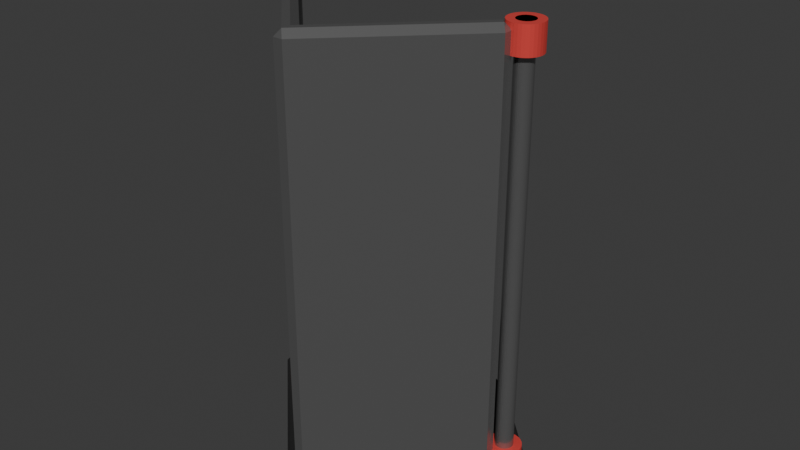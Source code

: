 # Source: potato_cutter_bottom.blend  (saved by Blender 4.1.24; exported with 4.5.12 LTS)
import bpy
from mathutils import Matrix  # noqa: F401  (used for matrix-valued properties, if any)

bpy.ops.wm.read_factory_settings(use_empty=True)
scene = bpy.context.scene
scene.name = 'Scene'

# ---- collections
col_gitter = bpy.data.collections.new('gitter'); scene.collection.children.link(col_gitter)
col_railing = bpy.data.collections.new('railing'); scene.collection.children.link(col_railing)
col_handle = bpy.data.collections.new('handle'); scene.collection.children.link(col_handle)
col_base = bpy.data.collections.new('base'); scene.collection.children.link(col_base)

# ---- materials (node trees are filled in below, after node groups)
mat_metal = bpy.data.materials.new('metal')
mat_metal.use_transparent_shadow = False
mat_red_plastic = bpy.data.materials.new('red plastic')
mat_red_plastic.use_transparent_shadow = False
mat_black_plastic = bpy.data.materials.new('black plastic')
mat_black_plastic.use_transparent_shadow = False

# ---- material node trees
mat_metal.use_nodes = True; mat_metal.node_tree.nodes.clear()
_N = mat_metal.node_tree.nodes; _L = mat_metal.node_tree.links
n0 = _N.new('ShaderNodeBsdfPrincipled'); n0.name = 'Principled BSDF'; n0.location = (10, 300)
n0.inputs[0].default_value = (0.3023, 0.3023, 0.3023, 1.0)
n0.inputs[1].default_value = 0.7636
n0.inputs[2].default_value = 0.2364
n1 = _N.new('ShaderNodeOutputMaterial'); n1.name = 'Material Output'; n1.location = (300, 300)
_L.new(n0.outputs[0], n1.inputs[0])
n1.is_active_output = True
mat_red_plastic.use_nodes = True; mat_red_plastic.node_tree.nodes.clear()
_N = mat_red_plastic.node_tree.nodes; _L = mat_red_plastic.node_tree.links
n0 = _N.new('ShaderNodeBsdfPrincipled'); n0.name = 'Principled BSDF'; n0.location = (10, 300)
n0.inputs[0].default_value = (0.8003, 0.08083, 0.07067, 1.0)
n0.inputs[1].default_value = 0.5591
n0.inputs[2].default_value = 0.8364
n1 = _N.new('ShaderNodeOutputMaterial'); n1.name = 'Material Output'; n1.location = (300, 300)
_L.new(n0.outputs[0], n1.inputs[0])
n1.is_active_output = True
mat_black_plastic.use_nodes = True; mat_black_plastic.node_tree.nodes.clear()
_N = mat_black_plastic.node_tree.nodes; _L = mat_black_plastic.node_tree.links
n0 = _N.new('ShaderNodeBsdfPrincipled'); n0.name = 'Principled BSDF'; n0.location = (10, 300)
n0.inputs[0].default_value = (0.02562, 0.02562, 0.02562, 1.0)
n0.inputs[1].default_value = 0.3682
n0.inputs[2].default_value = 0.6091
n1 = _N.new('ShaderNodeOutputMaterial'); n1.name = 'Material Output'; n1.location = (300, 300)
_L.new(n0.outputs[0], n1.inputs[0])
n1.is_active_output = True

# ---- world
world_world = bpy.data.worlds.new('World'); scene.world = world_world
world_world.use_nodes = True; world_world.node_tree.nodes.clear()
_N = world_world.node_tree.nodes; _L = world_world.node_tree.links
n0 = _N.new('ShaderNodeOutputWorld'); n0.name = 'World Output'; n0.location = (300, 300)
n1 = _N.new('ShaderNodeBackground'); n1.name = 'Background'; n1.location = (10, 300)
n1.inputs[0].default_value = (0.05088, 0.05088, 0.05088, 1.0)
_L.new(n1.outputs[0], n0.inputs[0])
n0.is_active_output = True
world_world.color = (0.05088, 0.05088, 0.05088)
world_world.use_sun_shadow = False
world_world.sun_shadow_jitter_overblur = 0.0

# ---- meshes
me_cube_014 = bpy.data.meshes.new('Cube.014')
me_cube_014.from_pydata([(-0.075, -0.075, -0.1628), (-0.075, -0.075, 0.1628), (-0.075, 0.06215, -0.1628), (-0.075, 0.06215, 0.1628), (0.06168, -0.075, -0.1628), (0.06168, -0.075, 0.1628), (-0.075, -0.06, -0.1628), (-0.075, -0.06, 0.1628), (0.06168, -0.06, -0.1628), (0.06168, -0.06, 0.1628), (-0.06, 0.06215, -0.1628), (-0.06, 0.06215, 0.1628), (-0.06, -0.075, -0.1628), (-0.06, -0.075, 0.1628), (-0.06, -0.06, 0.1628), (-0.06, -0.06, -0.1628)], [], [(6, 7, 3, 2), (8, 9, 5, 4), (12, 13, 1, 0), (15, 8, 4, 12), (14, 7, 1, 13), (11, 3, 7, 14), (15, 10, 11, 14), (0, 1, 7, 6), (2, 10, 15, 6), (15, 14, 9, 8), (9, 14, 13, 5), (6, 15, 12, 0), (4, 5, 13, 12), (2, 3, 11, 10)])
_uv = me_cube_014.uv_layers.new(name='UVMap')
_uv.uv.foreach_set('vector', [0.375, 0.025, 0.625, 0.025, 0.625, 0.25, 0.375, 0.25, 0.375, 0.725, 0.625, 0.725, 0.625, 0.75, 0.375, 0.75, 0.375, 0.975, 0.625, 0.975, 0.625, 1.0, 0.375, 1.0, 0.15, 0.725, 0.375, 0.725, 0.375, 0.75, 0.15, 0.75, 0.85, 0.725, 0.875, 0.725, 0.875, 0.75, 0.85, 0.75, 0.85, 0.5, 0.875, 0.5, 0.875, 0.725, 0.85, 0.725, 0.15, 0.725, 0.15, 0.5, 0.625, 0.275, 0.85, 0.725, 0.375, 0.0, 0.625, 0.0, 0.625, 0.025, 0.375, 0.025, 0.125, 0.5, 0.15, 0.5, 0.15, 0.725, 0.125, 0.725, 0.15, 0.725, 0.85, 0.725, 0.625, 0.725, 0.375, 0.725, 0.625, 0.725, 0.85, 0.725, 0.85, 0.75, 0.625, 0.75, 0.125, 0.725, 0.15, 0.725, 0.15, 0.75, 0.125, 0.75, 0.375, 0.75, 0.625, 0.75, 0.625, 0.975, 0.375, 0.975, 0.375, 0.25, 0.625, 0.25, 0.625, 0.275, 0.375, 0.275])
me_cube_014.materials.append(mat_metal)
me_cube_014.update()
me_cylinder_012 = bpy.data.meshes.new('Cylinder.012')
me_cylinder_012.from_pydata([(0.0, 1.0, -1.0), (0.0, 1.0, 1.0), (0.1951, 0.9808, -1.0), (0.1951, 0.9808, 1.0), (0.3827, 0.9239, -1.0), (0.3827, 0.9239, 1.0), (0.5556, 0.8315, -1.0), (0.5556, 0.8315, 1.0), (0.7071, 0.7071, -1.0), (0.7071, 0.7071, 1.0), (0.8315, 0.5556, -1.0), (0.8315, 0.5556, 1.0), (0.9239, 0.3827, -1.0), (0.9239, 0.3827, 1.0), (0.9808, 0.1951, -1.0), (0.9808, 0.1951, 1.0), (1.0, 0.0, -1.0), (1.0, 0.0, 1.0), (0.9808, -0.1951, -1.0), (0.9808, -0.1951, 1.0), (0.9239, -0.3827, -1.0), (0.9239, -0.3827, 1.0), (0.8315, -0.5556, -1.0), (0.8315, -0.5556, 1.0), (0.7071, -0.7071, -1.0), (0.7071, -0.7071, 1.0), (0.5556, -0.8315, -1.0), (0.5556, -0.8315, 1.0), (0.3827, -0.9239, -1.0), (0.3827, -0.9239, 1.0), (0.1951, -0.9808, -1.0), (0.1951, -0.9808, 1.0), (0.0, -1.0, -1.0), (0.0, -1.0, 1.0), (-0.1951, -0.9808, -1.0), (-0.1951, -0.9808, 1.0), (-0.3827, -0.9239, -1.0), (-0.3827, -0.9239, 1.0), (-0.5556, -0.8315, -1.0), (-0.5556, -0.8315, 1.0), (-0.7071, -0.7071, -1.0), (-0.7071, -0.7071, 1.0), (-0.8315, -0.5556, -1.0), (-0.8315, -0.5556, 1.0), (-0.9239, -0.3827, -1.0), (-0.9239, -0.3827, 1.0), (-0.9808, -0.1951, -1.0), (-0.9808, -0.1951, 1.0), (-1.0, 0.0, -1.0), (-1.0, 0.0, 1.0), (-0.9808, 0.1951, -1.0), (-0.9808, 0.1951, 1.0), (-0.9239, 0.3827, -1.0), (-0.9239, 0.3827, 1.0), (-0.8315, 0.5556, -1.0), (-0.8315, 0.5556, 1.0), (-0.7071, 0.7071, -1.0), (-0.7071, 0.7071, 1.0), (-0.5556, 0.8315, -1.0), (-0.5556, 0.8315, 1.0), (-0.3827, 0.9239, -1.0), (-0.3827, 0.9239, 1.0), (-0.1951, 0.9808, -1.0), (-0.1951, 0.9808, 1.0)], [], [(0, 1, 3, 2), (2, 3, 5, 4), (4, 5, 7, 6), (6, 7, 9, 8), (8, 9, 11, 10), (10, 11, 13, 12), (12, 13, 15, 14), (14, 15, 17, 16), (16, 17, 19, 18), (18, 19, 21, 20), (20, 21, 23, 22), (22, 23, 25, 24), (24, 25, 27, 26), (26, 27, 29, 28), (28, 29, 31, 30), (30, 31, 33, 32), (32, 33, 35, 34), (34, 35, 37, 36), (36, 37, 39, 38), (38, 39, 41, 40), (40, 41, 43, 42), (42, 43, 45, 44), (44, 45, 47, 46), (46, 47, 49, 48), (48, 49, 51, 50), (50, 51, 53, 52), (52, 53, 55, 54), (54, 55, 57, 56), (56, 57, 59, 58), (58, 59, 61, 60), (3, 1, 63, 61, 59, 57, 55, 53, 51, 49, 47, 45, 43, 41, 39, 37, 35, 33, 31, 29, 27, 25, 23, 21, 19, 17, 15, 13, 11, 9, 7, 5), (60, 61, 63, 62), (62, 63, 1, 0), (0, 2, 4, 6, 8, 10, 12, 14, 16, 18, 20, 22, 24, 26, 28, 30, 32, 34, 36, 38, 40, 42, 44, 46, 48, 50, 52, 54, 56, 58, 60, 62)])
_uv = me_cylinder_012.uv_layers.new(name='UVMap')
_uv.uv.foreach_set('vector', [1.0, 0.5, 1.0, 1.0, 0.9688, 1.0, 0.9688, 0.5, 0.9688, 0.5, 0.9688, 1.0, 0.9375, 1.0, 0.9375, 0.5, 0.9375, 0.5, 0.9375, 1.0, 0.9062, 1.0, 0.9062, 0.5, 0.9062, 0.5, 0.9062, 1.0, 0.875, 1.0, 0.875, 0.5, 0.875, 0.5, 0.875, 1.0, 0.8438, 1.0, 0.8438, 0.5, 0.8438, 0.5, 0.8438, 1.0, 0.8125, 1.0, 0.8125, 0.5, 0.8125, 0.5, 0.8125, 1.0, 0.7812, 1.0, 0.7812, 0.5, 0.7812, 0.5, 0.7812, 1.0, 0.75, 1.0, 0.75, 0.5, 0.75, 0.5, 0.75, 1.0, 0.7188, 1.0, 0.7188, 0.5, 0.7188, 0.5, 0.7188, 1.0, 0.6875, 1.0, 0.6875, 0.5, 0.6875, 0.5, 0.6875, 1.0, 0.6562, 1.0, 0.6562, 0.5, 0.6562, 0.5, 0.6562, 1.0, 0.625, 1.0, 0.625, 0.5, 0.625, 0.5, 0.625, 1.0, 0.5938, 1.0, 0.5938, 0.5, 0.5938, 0.5, 0.5938, 1.0, 0.5625, 1.0, 0.5625, 0.5, 0.5625, 0.5, 0.5625, 1.0, 0.5312, 1.0, 0.5312, 0.5, 0.5312, 0.5, 0.5312, 1.0, 0.5, 1.0, 0.5, 0.5, 0.5, 0.5, 0.5, 1.0, 0.4688, 1.0, 0.4688, 0.5, 0.4688, 0.5, 0.4688, 1.0, 0.4375, 1.0, 0.4375, 0.5, 0.4375, 0.5, 0.4375, 1.0, 0.4062, 1.0, 0.4062, 0.5, 0.4062, 0.5, 0.4062, 1.0, 0.375, 1.0, 0.375, 0.5, 0.375, 0.5, 0.375, 1.0, 0.3438, 1.0, 0.3438, 0.5, 0.3438, 0.5, 0.3438, 1.0, 0.3125, 1.0, 0.3125, 0.5, 0.3125, 0.5, 0.3125, 1.0, 0.2812, 1.0, 0.2812, 0.5, 0.2812, 0.5, 0.2812, 1.0, 0.25, 1.0, 0.25, 0.5, 0.25, 0.5, 0.25, 1.0, 0.2188, 1.0, 0.2188, 0.5, 0.2188, 0.5, 0.2188, 1.0, 0.1875, 1.0, 0.1875, 0.5, 0.1875, 0.5, 0.1875, 1.0, 0.1562, 1.0, 0.1562, 0.5, 0.1562, 0.5, 0.1562, 1.0, 0.125, 1.0, 0.125, 0.5, 0.125, 0.5, 0.125, 1.0, 0.09375, 1.0, 0.09375, 0.5, 0.09375, 0.5, 0.09375, 1.0, 0.0625, 1.0, 0.0625, 0.5, 0.2968, 0.4854, 0.25, 0.49, 0.2032, 0.4854, 0.1582, 0.4717, 0.1167, 0.4496, 0.08029, 0.4197, 0.05045, 0.3833, 0.02827, 0.3418, 0.01461, 0.2968, 0.01, 0.25, 0.01461, 0.2032, 0.02827, 0.1582, 0.05045, 0.1167, 0.08029, 0.08029, 0.1167, 0.05045, 0.1582, 0.02827, 0.2032, 0.01461, 0.25, 0.01, 0.2968, 0.01461, 0.3418, 0.02827, 0.3833, 0.05045, 0.4197, 0.08029, 0.4496, 0.1167, 0.4717, 0.1582, 0.4854, 0.2032, 0.49, 0.25, 0.4854, 0.2968, 0.4717, 0.3418, 0.4496, 0.3833, 0.4197, 0.4197, 0.3833, 0.4496, 0.3418, 0.4717, 0.0625, 0.5, 0.0625, 1.0, 0.03125, 1.0, 0.03125, 0.5, 0.03125, 0.5, 0.03125, 1.0, 0.0, 1.0, 0.0, 0.5, 0.75, 0.49, 0.7968, 0.4854, 0.8418, 0.4717, 0.8833, 0.4496, 0.9197, 0.4197, 0.9496, 0.3833, 0.9717, 0.3418, 0.9854, 0.2968, 0.99, 0.25, 0.9854, 0.2032, 0.9717, 0.1582, 0.9496, 0.1167, 0.9197, 0.08029, 0.8833, 0.05045, 0.8418, 0.02827, 0.7968, 0.01461, 0.75, 0.01, 0.7032, 0.01461, 0.6582, 0.02827, 0.6167, 0.05045, 0.5803, 0.08029, 0.5504, 0.1167, 0.5283, 0.1582, 0.5146, 0.2032, 0.51, 0.25, 0.5146, 0.2968, 0.5283, 0.3418, 0.5504, 0.3833, 0.5803, 0.4197, 0.6167, 0.4496, 0.6582, 0.4717, 0.7032, 0.4854])
me_cylinder_012.materials.append(mat_red_plastic)
me_cylinder_012.update()
me_cylinder_008 = bpy.data.meshes.new('Cylinder.008')
me_cylinder_008.from_pydata([(0.0, 0.006599, -0.1628), (0.0, 0.006599, 0.1628), (0.001287, 0.006472, -0.1628), (0.001287, 0.006472, 0.1628), (0.002525, 0.006097, -0.1628), (0.002525, 0.006097, 0.1628), (0.003666, 0.005487, -0.1628), (0.003666, 0.005487, 0.1628), (0.004666, 0.004666, -0.1628), (0.004666, 0.004666, 0.1628), (0.005487, 0.003666, -0.1628), (0.005487, 0.003666, 0.1628), (0.006097, 0.002525, -0.1628), (0.006097, 0.002525, 0.1628), (0.006472, 0.001287, -0.1628), (0.006472, 0.001287, 0.1628), (0.006599, 0.0, -0.1628), (0.006599, 0.0, 0.1628), (0.006472, -0.001287, -0.1628), (0.006472, -0.001287, 0.1628), (0.006097, -0.002525, -0.1628), (0.006097, -0.002525, 0.1628), (0.005487, -0.003666, -0.1628), (0.005487, -0.003666, 0.1628), (0.004666, -0.004666, -0.1628), (0.004666, -0.004666, 0.1628), (0.003666, -0.005487, -0.1628), (0.003666, -0.005487, 0.1628), (0.002525, -0.006097, -0.1628), (0.002525, -0.006097, 0.1628), (0.001287, -0.006472, -0.1628), (0.001287, -0.006472, 0.1628), (0.0, -0.006599, -0.1628), (0.0, -0.006599, 0.1628), (-0.001287, -0.006472, -0.1628), (-0.001287, -0.006472, 0.1628), (-0.002525, -0.006097, -0.1628), (-0.002525, -0.006097, 0.1628), (-0.003666, -0.005487, -0.1628), (-0.003666, -0.005487, 0.1628), (-0.004666, -0.004666, -0.1628), (-0.004666, -0.004666, 0.1628), (-0.005487, -0.003666, -0.1628), (-0.005487, -0.003666, 0.1628), (-0.006097, -0.002525, -0.1628), (-0.006097, -0.002525, 0.1628), (-0.006472, -0.001287, -0.1628), (-0.006472, -0.001287, 0.1628), (-0.006599, 0.0, -0.1628), (-0.006599, 0.0, 0.1628), (-0.006472, 0.001287, -0.1628), (-0.006472, 0.001287, 0.1628), (-0.006097, 0.002525, -0.1628), (-0.006097, 0.002525, 0.1628), (-0.005487, 0.003666, -0.1628), (-0.005487, 0.003666, 0.1628), (-0.004666, 0.004666, -0.1628), (-0.004666, 0.004666, 0.1628), (-0.003666, 0.005487, -0.1628), (-0.003666, 0.005487, 0.1628), (-0.002525, 0.006097, -0.1628), (-0.002525, 0.006097, 0.1628), (-0.001287, 0.006472, -0.1628), (-0.001287, 0.006472, 0.1628)], [], [(0, 1, 3, 2), (2, 3, 5, 4), (4, 5, 7, 6), (6, 7, 9, 8), (8, 9, 11, 10), (10, 11, 13, 12), (12, 13, 15, 14), (14, 15, 17, 16), (16, 17, 19, 18), (18, 19, 21, 20), (20, 21, 23, 22), (22, 23, 25, 24), (24, 25, 27, 26), (26, 27, 29, 28), (28, 29, 31, 30), (30, 31, 33, 32), (32, 33, 35, 34), (34, 35, 37, 36), (36, 37, 39, 38), (38, 39, 41, 40), (40, 41, 43, 42), (42, 43, 45, 44), (44, 45, 47, 46), (46, 47, 49, 48), (48, 49, 51, 50), (50, 51, 53, 52), (52, 53, 55, 54), (54, 55, 57, 56), (56, 57, 59, 58), (58, 59, 61, 60), (3, 1, 63, 61, 59, 57, 55, 53, 51, 49, 47, 45, 43, 41, 39, 37, 35, 33, 31, 29, 27, 25, 23, 21, 19, 17, 15, 13, 11, 9, 7, 5), (60, 61, 63, 62), (62, 63, 1, 0), (0, 2, 4, 6, 8, 10, 12, 14, 16, 18, 20, 22, 24, 26, 28, 30, 32, 34, 36, 38, 40, 42, 44, 46, 48, 50, 52, 54, 56, 58, 60, 62)])
_uv = me_cylinder_008.uv_layers.new(name='UVMap')
_uv.uv.foreach_set('vector', [1.0, 0.5, 1.0, 1.0, 0.9688, 1.0, 0.9688, 0.5, 0.9688, 0.5, 0.9688, 1.0, 0.9375, 1.0, 0.9375, 0.5, 0.9375, 0.5, 0.9375, 1.0, 0.9062, 1.0, 0.9062, 0.5, 0.9062, 0.5, 0.9062, 1.0, 0.875, 1.0, 0.875, 0.5, 0.875, 0.5, 0.875, 1.0, 0.8438, 1.0, 0.8438, 0.5, 0.8438, 0.5, 0.8438, 1.0, 0.8125, 1.0, 0.8125, 0.5, 0.8125, 0.5, 0.8125, 1.0, 0.7812, 1.0, 0.7812, 0.5, 0.7812, 0.5, 0.7812, 1.0, 0.75, 1.0, 0.75, 0.5, 0.75, 0.5, 0.75, 1.0, 0.7188, 1.0, 0.7188, 0.5, 0.7188, 0.5, 0.7188, 1.0, 0.6875, 1.0, 0.6875, 0.5, 0.6875, 0.5, 0.6875, 1.0, 0.6562, 1.0, 0.6562, 0.5, 0.6562, 0.5, 0.6562, 1.0, 0.625, 1.0, 0.625, 0.5, 0.625, 0.5, 0.625, 1.0, 0.5938, 1.0, 0.5938, 0.5, 0.5938, 0.5, 0.5938, 1.0, 0.5625, 1.0, 0.5625, 0.5, 0.5625, 0.5, 0.5625, 1.0, 0.5312, 1.0, 0.5312, 0.5, 0.5312, 0.5, 0.5312, 1.0, 0.5, 1.0, 0.5, 0.5, 0.5, 0.5, 0.5, 1.0, 0.4688, 1.0, 0.4688, 0.5, 0.4688, 0.5, 0.4688, 1.0, 0.4375, 1.0, 0.4375, 0.5, 0.4375, 0.5, 0.4375, 1.0, 0.4062, 1.0, 0.4062, 0.5, 0.4062, 0.5, 0.4062, 1.0, 0.375, 1.0, 0.375, 0.5, 0.375, 0.5, 0.375, 1.0, 0.3438, 1.0, 0.3438, 0.5, 0.3438, 0.5, 0.3438, 1.0, 0.3125, 1.0, 0.3125, 0.5, 0.3125, 0.5, 0.3125, 1.0, 0.2812, 1.0, 0.2812, 0.5, 0.2812, 0.5, 0.2812, 1.0, 0.25, 1.0, 0.25, 0.5, 0.25, 0.5, 0.25, 1.0, 0.2188, 1.0, 0.2188, 0.5, 0.2188, 0.5, 0.2188, 1.0, 0.1875, 1.0, 0.1875, 0.5, 0.1875, 0.5, 0.1875, 1.0, 0.1562, 1.0, 0.1562, 0.5, 0.1562, 0.5, 0.1562, 1.0, 0.125, 1.0, 0.125, 0.5, 0.125, 0.5, 0.125, 1.0, 0.09375, 1.0, 0.09375, 0.5, 0.09375, 0.5, 0.09375, 1.0, 0.0625, 1.0, 0.0625, 0.5, 0.2968, 0.4854, 0.25, 0.49, 0.2032, 0.4854, 0.1582, 0.4717, 0.1167, 0.4496, 0.08029, 0.4197, 0.05045, 0.3833, 0.02827, 0.3418, 0.01461, 0.2968, 0.01, 0.25, 0.01461, 0.2032, 0.02827, 0.1582, 0.05045, 0.1167, 0.08029, 0.08029, 0.1167, 0.05045, 0.1582, 0.02827, 0.2032, 0.01461, 0.25, 0.01, 0.2968, 0.01461, 0.3418, 0.02827, 0.3833, 0.05045, 0.4197, 0.08029, 0.4496, 0.1167, 0.4717, 0.1582, 0.4854, 0.2032, 0.49, 0.25, 0.4854, 0.2968, 0.4717, 0.3418, 0.4496, 0.3833, 0.4197, 0.4197, 0.3833, 0.4496, 0.3418, 0.4717, 0.0625, 0.5, 0.0625, 1.0, 0.03125, 1.0, 0.03125, 0.5, 0.03125, 0.5, 0.03125, 1.0, 0.0, 1.0, 0.0, 0.5, 0.75, 0.49, 0.7968, 0.4854, 0.8418, 0.4717, 0.8833, 0.4496, 0.9197, 0.4197, 0.9496, 0.3833, 0.9717, 0.3418, 0.9854, 0.2968, 0.99, 0.25, 0.9854, 0.2032, 0.9717, 0.1582, 0.9496, 0.1167, 0.9197, 0.08029, 0.8833, 0.05045, 0.8418, 0.02827, 0.7968, 0.01461, 0.75, 0.01, 0.7032, 0.01461, 0.6582, 0.02827, 0.6167, 0.05045, 0.5803, 0.08029, 0.5504, 0.1167, 0.5283, 0.1582, 0.5146, 0.2032, 0.51, 0.25, 0.5146, 0.2968, 0.5283, 0.3418, 0.5504, 0.3833, 0.5803, 0.4197, 0.6167, 0.4496, 0.6582, 0.4717, 0.7032, 0.4854])
me_cylinder_008.materials.append(mat_metal)
me_cylinder_008.materials.append(mat_black_plastic)
me_cylinder_008.materials.append(mat_red_plastic)
me_cylinder_008.update()
me_cylinder_011 = bpy.data.meshes.new('Cylinder.011')
me_cylinder_011.from_pydata([(0.0, 0.006599, -0.1628), (0.0, 0.006599, 0.1628), (0.001287, 0.006472, -0.1628), (0.001287, 0.006472, 0.1628), (0.002525, 0.006097, -0.1628), (0.002525, 0.006097, 0.1628), (0.003666, 0.005487, -0.1628), (0.003666, 0.005487, 0.1628), (0.004666, 0.004666, -0.1628), (0.004666, 0.004666, 0.1628), (0.005487, 0.003666, -0.1628), (0.005487, 0.003666, 0.1628), (0.006097, 0.002525, -0.1628), (0.006097, 0.002525, 0.1628), (0.006472, 0.001287, -0.1628), (0.006472, 0.001287, 0.1628), (0.006599, 0.0, -0.1628), (0.006599, 0.0, 0.1628), (0.006472, -0.001287, -0.1628), (0.006472, -0.001287, 0.1628), (0.006097, -0.002525, -0.1628), (0.006097, -0.002525, 0.1628), (0.005487, -0.003666, -0.1628), (0.005487, -0.003666, 0.1628), (0.004666, -0.004666, -0.1628), (0.004666, -0.004666, 0.1628), (0.003666, -0.005487, -0.1628), (0.003666, -0.005487, 0.1628), (0.002525, -0.006097, -0.1628), (0.002525, -0.006097, 0.1628), (0.001287, -0.006472, -0.1628), (0.001287, -0.006472, 0.1628), (0.0, -0.006599, -0.1628), (0.0, -0.006599, 0.1628), (-0.001287, -0.006472, -0.1628), (-0.001287, -0.006472, 0.1628), (-0.002525, -0.006097, -0.1628), (-0.002525, -0.006097, 0.1628), (-0.003666, -0.005487, -0.1628), (-0.003666, -0.005487, 0.1628), (-0.004666, -0.004666, -0.1628), (-0.004666, -0.004666, 0.1628), (-0.005487, -0.003666, -0.1628), (-0.005487, -0.003666, 0.1628), (-0.006097, -0.002525, -0.1628), (-0.006097, -0.002525, 0.1628), (-0.006472, -0.001287, -0.1628), (-0.006472, -0.001287, 0.1628), (-0.006599, 0.0, -0.1628), (-0.006599, 0.0, 0.1628), (-0.006472, 0.001287, -0.1628), (-0.006472, 0.001287, 0.1628), (-0.006097, 0.002525, -0.1628), (-0.006097, 0.002525, 0.1628), (-0.005487, 0.003666, -0.1628), (-0.005487, 0.003666, 0.1628), (-0.004666, 0.004666, -0.1628), (-0.004666, 0.004666, 0.1628), (-0.003666, 0.005487, -0.1628), (-0.003666, 0.005487, 0.1628), (-0.002525, 0.006097, -0.1628), (-0.002525, 0.006097, 0.1628), (-0.001287, 0.006472, -0.1628), (-0.001287, 0.006472, 0.1628)], [], [(0, 1, 3, 2), (2, 3, 5, 4), (4, 5, 7, 6), (6, 7, 9, 8), (8, 9, 11, 10), (10, 11, 13, 12), (12, 13, 15, 14), (14, 15, 17, 16), (16, 17, 19, 18), (18, 19, 21, 20), (20, 21, 23, 22), (22, 23, 25, 24), (24, 25, 27, 26), (26, 27, 29, 28), (28, 29, 31, 30), (30, 31, 33, 32), (32, 33, 35, 34), (34, 35, 37, 36), (36, 37, 39, 38), (38, 39, 41, 40), (40, 41, 43, 42), (42, 43, 45, 44), (44, 45, 47, 46), (46, 47, 49, 48), (48, 49, 51, 50), (50, 51, 53, 52), (52, 53, 55, 54), (54, 55, 57, 56), (56, 57, 59, 58), (58, 59, 61, 60), (3, 1, 63, 61, 59, 57, 55, 53, 51, 49, 47, 45, 43, 41, 39, 37, 35, 33, 31, 29, 27, 25, 23, 21, 19, 17, 15, 13, 11, 9, 7, 5), (60, 61, 63, 62), (62, 63, 1, 0), (0, 2, 4, 6, 8, 10, 12, 14, 16, 18, 20, 22, 24, 26, 28, 30, 32, 34, 36, 38, 40, 42, 44, 46, 48, 50, 52, 54, 56, 58, 60, 62)])
_uv = me_cylinder_011.uv_layers.new(name='UVMap')
_uv.uv.foreach_set('vector', [1.0, 0.5, 1.0, 1.0, 0.9688, 1.0, 0.9688, 0.5, 0.9688, 0.5, 0.9688, 1.0, 0.9375, 1.0, 0.9375, 0.5, 0.9375, 0.5, 0.9375, 1.0, 0.9062, 1.0, 0.9062, 0.5, 0.9062, 0.5, 0.9062, 1.0, 0.875, 1.0, 0.875, 0.5, 0.875, 0.5, 0.875, 1.0, 0.8438, 1.0, 0.8438, 0.5, 0.8438, 0.5, 0.8438, 1.0, 0.8125, 1.0, 0.8125, 0.5, 0.8125, 0.5, 0.8125, 1.0, 0.7812, 1.0, 0.7812, 0.5, 0.7812, 0.5, 0.7812, 1.0, 0.75, 1.0, 0.75, 0.5, 0.75, 0.5, 0.75, 1.0, 0.7188, 1.0, 0.7188, 0.5, 0.7188, 0.5, 0.7188, 1.0, 0.6875, 1.0, 0.6875, 0.5, 0.6875, 0.5, 0.6875, 1.0, 0.6562, 1.0, 0.6562, 0.5, 0.6562, 0.5, 0.6562, 1.0, 0.625, 1.0, 0.625, 0.5, 0.625, 0.5, 0.625, 1.0, 0.5938, 1.0, 0.5938, 0.5, 0.5938, 0.5, 0.5938, 1.0, 0.5625, 1.0, 0.5625, 0.5, 0.5625, 0.5, 0.5625, 1.0, 0.5312, 1.0, 0.5312, 0.5, 0.5312, 0.5, 0.5312, 1.0, 0.5, 1.0, 0.5, 0.5, 0.5, 0.5, 0.5, 1.0, 0.4688, 1.0, 0.4688, 0.5, 0.4688, 0.5, 0.4688, 1.0, 0.4375, 1.0, 0.4375, 0.5, 0.4375, 0.5, 0.4375, 1.0, 0.4062, 1.0, 0.4062, 0.5, 0.4062, 0.5, 0.4062, 1.0, 0.375, 1.0, 0.375, 0.5, 0.375, 0.5, 0.375, 1.0, 0.3438, 1.0, 0.3438, 0.5, 0.3438, 0.5, 0.3438, 1.0, 0.3125, 1.0, 0.3125, 0.5, 0.3125, 0.5, 0.3125, 1.0, 0.2812, 1.0, 0.2812, 0.5, 0.2812, 0.5, 0.2812, 1.0, 0.25, 1.0, 0.25, 0.5, 0.25, 0.5, 0.25, 1.0, 0.2188, 1.0, 0.2188, 0.5, 0.2188, 0.5, 0.2188, 1.0, 0.1875, 1.0, 0.1875, 0.5, 0.1875, 0.5, 0.1875, 1.0, 0.1562, 1.0, 0.1562, 0.5, 0.1562, 0.5, 0.1562, 1.0, 0.125, 1.0, 0.125, 0.5, 0.125, 0.5, 0.125, 1.0, 0.09375, 1.0, 0.09375, 0.5, 0.09375, 0.5, 0.09375, 1.0, 0.0625, 1.0, 0.0625, 0.5, 0.2968, 0.4854, 0.25, 0.49, 0.2032, 0.4854, 0.1582, 0.4717, 0.1167, 0.4496, 0.08029, 0.4197, 0.05045, 0.3833, 0.02827, 0.3418, 0.01461, 0.2968, 0.01, 0.25, 0.01461, 0.2032, 0.02827, 0.1582, 0.05045, 0.1167, 0.08029, 0.08029, 0.1167, 0.05045, 0.1582, 0.02827, 0.2032, 0.01461, 0.25, 0.01, 0.2968, 0.01461, 0.3418, 0.02827, 0.3833, 0.05045, 0.4197, 0.08029, 0.4496, 0.1167, 0.4717, 0.1582, 0.4854, 0.2032, 0.49, 0.25, 0.4854, 0.2968, 0.4717, 0.3418, 0.4496, 0.3833, 0.4197, 0.4197, 0.3833, 0.4496, 0.3418, 0.4717, 0.0625, 0.5, 0.0625, 1.0, 0.03125, 1.0, 0.03125, 0.5, 0.03125, 0.5, 0.03125, 1.0, 0.0, 1.0, 0.0, 0.5, 0.75, 0.49, 0.7968, 0.4854, 0.8418, 0.4717, 0.8833, 0.4496, 0.9197, 0.4197, 0.9496, 0.3833, 0.9717, 0.3418, 0.9854, 0.2968, 0.99, 0.25, 0.9854, 0.2032, 0.9717, 0.1582, 0.9496, 0.1167, 0.9197, 0.08029, 0.8833, 0.05045, 0.8418, 0.02827, 0.7968, 0.01461, 0.75, 0.01, 0.7032, 0.01461, 0.6582, 0.02827, 0.6167, 0.05045, 0.5803, 0.08029, 0.5504, 0.1167, 0.5283, 0.1582, 0.5146, 0.2032, 0.51, 0.25, 0.5146, 0.2968, 0.5283, 0.3418, 0.5504, 0.3833, 0.5803, 0.4197, 0.6167, 0.4496, 0.6582, 0.4717, 0.7032, 0.4854])
me_cylinder_011.materials.append(mat_metal)
me_cylinder_011.update()
me_cylinder_013 = bpy.data.meshes.new('Cylinder.013')
me_cylinder_013.from_pydata([(0.0, 1.0, -1.0), (0.0, 1.0, 1.0), (0.1951, 0.9808, -1.0), (0.1951, 0.9808, 1.0), (0.3827, 0.9239, -1.0), (0.3827, 0.9239, 1.0), (0.5556, 0.8315, -1.0), (0.5556, 0.8315, 1.0), (0.7071, 0.7071, -1.0), (0.7071, 0.7071, 1.0), (0.8315, 0.5556, -1.0), (0.8315, 0.5556, 1.0), (0.9239, 0.3827, -1.0), (0.9239, 0.3827, 1.0), (0.9808, 0.1951, -1.0), (0.9808, 0.1951, 1.0), (1.0, 0.0, -1.0), (1.0, 0.0, 1.0), (0.9808, -0.1951, -1.0), (0.9808, -0.1951, 1.0), (0.9239, -0.3827, -1.0), (0.9239, -0.3827, 1.0), (0.8315, -0.5556, -1.0), (0.8315, -0.5556, 1.0), (0.7071, -0.7071, -1.0), (0.7071, -0.7071, 1.0), (0.5556, -0.8315, -1.0), (0.5556, -0.8315, 1.0), (0.3827, -0.9239, -1.0), (0.3827, -0.9239, 1.0), (0.1951, -0.9808, -1.0), (0.1951, -0.9808, 1.0), (0.0, -1.0, -1.0), (0.0, -1.0, 1.0), (-0.1951, -0.9808, -1.0), (-0.1951, -0.9808, 1.0), (-0.3827, -0.9239, -1.0), (-0.3827, -0.9239, 1.0), (-0.5556, -0.8315, -1.0), (-0.5556, -0.8315, 1.0), (-0.7071, -0.7071, -1.0), (-0.7071, -0.7071, 1.0), (-0.8315, -0.5556, -1.0), (-0.8315, -0.5556, 1.0), (-0.9239, -0.3827, -1.0), (-0.9239, -0.3827, 1.0), (-0.9808, -0.1951, -1.0), (-0.9808, -0.1951, 1.0), (-1.0, 0.0, -1.0), (-1.0, 0.0, 1.0), (-0.9808, 0.1951, -1.0), (-0.9808, 0.1951, 1.0), (-0.9239, 0.3827, -1.0), (-0.9239, 0.3827, 1.0), (-0.8315, 0.5556, -1.0), (-0.8315, 0.5556, 1.0), (-0.7071, 0.7071, -1.0), (-0.7071, 0.7071, 1.0), (-0.5556, 0.8315, -1.0), (-0.5556, 0.8315, 1.0), (-0.3827, 0.9239, -1.0), (-0.3827, 0.9239, 1.0), (-0.1951, 0.9808, -1.0), (-0.1951, 0.9808, 1.0)], [], [(0, 1, 3, 2), (2, 3, 5, 4), (4, 5, 7, 6), (6, 7, 9, 8), (8, 9, 11, 10), (10, 11, 13, 12), (12, 13, 15, 14), (14, 15, 17, 16), (16, 17, 19, 18), (18, 19, 21, 20), (20, 21, 23, 22), (22, 23, 25, 24), (24, 25, 27, 26), (26, 27, 29, 28), (28, 29, 31, 30), (30, 31, 33, 32), (32, 33, 35, 34), (34, 35, 37, 36), (36, 37, 39, 38), (38, 39, 41, 40), (40, 41, 43, 42), (42, 43, 45, 44), (44, 45, 47, 46), (46, 47, 49, 48), (48, 49, 51, 50), (50, 51, 53, 52), (52, 53, 55, 54), (54, 55, 57, 56), (56, 57, 59, 58), (58, 59, 61, 60), (3, 1, 63, 61, 59, 57, 55, 53, 51, 49, 47, 45, 43, 41, 39, 37, 35, 33, 31, 29, 27, 25, 23, 21, 19, 17, 15, 13, 11, 9, 7, 5), (60, 61, 63, 62), (62, 63, 1, 0), (0, 2, 4, 6, 8, 10, 12, 14, 16, 18, 20, 22, 24, 26, 28, 30, 32, 34, 36, 38, 40, 42, 44, 46, 48, 50, 52, 54, 56, 58, 60, 62)])
_uv = me_cylinder_013.uv_layers.new(name='UVMap')
_uv.uv.foreach_set('vector', [1.0, 0.5, 1.0, 1.0, 0.9688, 1.0, 0.9688, 0.5, 0.9688, 0.5, 0.9688, 1.0, 0.9375, 1.0, 0.9375, 0.5, 0.9375, 0.5, 0.9375, 1.0, 0.9062, 1.0, 0.9062, 0.5, 0.9062, 0.5, 0.9062, 1.0, 0.875, 1.0, 0.875, 0.5, 0.875, 0.5, 0.875, 1.0, 0.8438, 1.0, 0.8438, 0.5, 0.8438, 0.5, 0.8438, 1.0, 0.8125, 1.0, 0.8125, 0.5, 0.8125, 0.5, 0.8125, 1.0, 0.7812, 1.0, 0.7812, 0.5, 0.7812, 0.5, 0.7812, 1.0, 0.75, 1.0, 0.75, 0.5, 0.75, 0.5, 0.75, 1.0, 0.7188, 1.0, 0.7188, 0.5, 0.7188, 0.5, 0.7188, 1.0, 0.6875, 1.0, 0.6875, 0.5, 0.6875, 0.5, 0.6875, 1.0, 0.6562, 1.0, 0.6562, 0.5, 0.6562, 0.5, 0.6562, 1.0, 0.625, 1.0, 0.625, 0.5, 0.625, 0.5, 0.625, 1.0, 0.5938, 1.0, 0.5938, 0.5, 0.5938, 0.5, 0.5938, 1.0, 0.5625, 1.0, 0.5625, 0.5, 0.5625, 0.5, 0.5625, 1.0, 0.5312, 1.0, 0.5312, 0.5, 0.5312, 0.5, 0.5312, 1.0, 0.5, 1.0, 0.5, 0.5, 0.5, 0.5, 0.5, 1.0, 0.4688, 1.0, 0.4688, 0.5, 0.4688, 0.5, 0.4688, 1.0, 0.4375, 1.0, 0.4375, 0.5, 0.4375, 0.5, 0.4375, 1.0, 0.4062, 1.0, 0.4062, 0.5, 0.4062, 0.5, 0.4062, 1.0, 0.375, 1.0, 0.375, 0.5, 0.375, 0.5, 0.375, 1.0, 0.3438, 1.0, 0.3438, 0.5, 0.3438, 0.5, 0.3438, 1.0, 0.3125, 1.0, 0.3125, 0.5, 0.3125, 0.5, 0.3125, 1.0, 0.2812, 1.0, 0.2812, 0.5, 0.2812, 0.5, 0.2812, 1.0, 0.25, 1.0, 0.25, 0.5, 0.25, 0.5, 0.25, 1.0, 0.2188, 1.0, 0.2188, 0.5, 0.2188, 0.5, 0.2188, 1.0, 0.1875, 1.0, 0.1875, 0.5, 0.1875, 0.5, 0.1875, 1.0, 0.1562, 1.0, 0.1562, 0.5, 0.1562, 0.5, 0.1562, 1.0, 0.125, 1.0, 0.125, 0.5, 0.125, 0.5, 0.125, 1.0, 0.09375, 1.0, 0.09375, 0.5, 0.09375, 0.5, 0.09375, 1.0, 0.0625, 1.0, 0.0625, 0.5, 0.2968, 0.4854, 0.25, 0.49, 0.2032, 0.4854, 0.1582, 0.4717, 0.1167, 0.4496, 0.08029, 0.4197, 0.05045, 0.3833, 0.02827, 0.3418, 0.01461, 0.2968, 0.01, 0.25, 0.01461, 0.2032, 0.02827, 0.1582, 0.05045, 0.1167, 0.08029, 0.08029, 0.1167, 0.05045, 0.1582, 0.02827, 0.2032, 0.01461, 0.25, 0.01, 0.2968, 0.01461, 0.3418, 0.02827, 0.3833, 0.05045, 0.4197, 0.08029, 0.4496, 0.1167, 0.4717, 0.1582, 0.4854, 0.2032, 0.49, 0.25, 0.4854, 0.2968, 0.4717, 0.3418, 0.4496, 0.3833, 0.4197, 0.4197, 0.3833, 0.4496, 0.3418, 0.4717, 0.0625, 0.5, 0.0625, 1.0, 0.03125, 1.0, 0.03125, 0.5, 0.03125, 0.5, 0.03125, 1.0, 0.0, 1.0, 0.0, 0.5, 0.75, 0.49, 0.7968, 0.4854, 0.8418, 0.4717, 0.8833, 0.4496, 0.9197, 0.4197, 0.9496, 0.3833, 0.9717, 0.3418, 0.9854, 0.2968, 0.99, 0.25, 0.9854, 0.2032, 0.9717, 0.1582, 0.9496, 0.1167, 0.9197, 0.08029, 0.8833, 0.05045, 0.8418, 0.02827, 0.7968, 0.01461, 0.75, 0.01, 0.7032, 0.01461, 0.6582, 0.02827, 0.6167, 0.05045, 0.5803, 0.08029, 0.5504, 0.1167, 0.5283, 0.1582, 0.5146, 0.2032, 0.51, 0.25, 0.5146, 0.2968, 0.5283, 0.3418, 0.5504, 0.3833, 0.5803, 0.4197, 0.6167, 0.4496, 0.6582, 0.4717, 0.7032, 0.4854])
me_cylinder_013.materials.append(mat_red_plastic)
me_cylinder_013.update()
me_cylinder_014 = bpy.data.meshes.new('Cylinder.014')
me_cylinder_014.from_pydata([(0.0, 1.0, -1.0), (0.0, 1.0, 1.0), (0.1951, 0.9808, -1.0), (0.1951, 0.9808, 1.0), (0.3827, 0.9239, -1.0), (0.3827, 0.9239, 1.0), (0.5556, 0.8315, -1.0), (0.5556, 0.8315, 1.0), (0.7071, 0.7071, -1.0), (0.7071, 0.7071, 1.0), (0.8315, 0.5556, -1.0), (0.8315, 0.5556, 1.0), (0.9239, 0.3827, -1.0), (0.9239, 0.3827, 1.0), (0.9808, 0.1951, -1.0), (0.9808, 0.1951, 1.0), (1.0, 0.0, -1.0), (1.0, 0.0, 1.0), (0.9808, -0.1951, -1.0), (0.9808, -0.1951, 1.0), (0.9239, -0.3827, -1.0), (0.9239, -0.3827, 1.0), (0.8315, -0.5556, -1.0), (0.8315, -0.5556, 1.0), (0.7071, -0.7071, -1.0), (0.7071, -0.7071, 1.0), (0.5556, -0.8315, -1.0), (0.5556, -0.8315, 1.0), (0.3827, -0.9239, -1.0), (0.3827, -0.9239, 1.0), (0.1951, -0.9808, -1.0), (0.1951, -0.9808, 1.0), (0.0, -1.0, -1.0), (0.0, -1.0, 1.0), (-0.1951, -0.9808, -1.0), (-0.1951, -0.9808, 1.0), (-0.3827, -0.9239, -1.0), (-0.3827, -0.9239, 1.0), (-0.5556, -0.8315, -1.0), (-0.5556, -0.8315, 1.0), (-0.7071, -0.7071, -1.0), (-0.7071, -0.7071, 1.0), (-0.8315, -0.5556, -1.0), (-0.8315, -0.5556, 1.0), (-0.9239, -0.3827, -1.0), (-0.9239, -0.3827, 1.0), (-0.9808, -0.1951, -1.0), (-0.9808, -0.1951, 1.0), (-1.0, 0.0, -1.0), (-1.0, 0.0, 1.0), (-0.9808, 0.1951, -1.0), (-0.9808, 0.1951, 1.0), (-0.9239, 0.3827, -1.0), (-0.9239, 0.3827, 1.0), (-0.8315, 0.5556, -1.0), (-0.8315, 0.5556, 1.0), (-0.7071, 0.7071, -1.0), (-0.7071, 0.7071, 1.0), (-0.5556, 0.8315, -1.0), (-0.5556, 0.8315, 1.0), (-0.3827, 0.9239, -1.0), (-0.3827, 0.9239, 1.0), (-0.1951, 0.9808, -1.0), (-0.1951, 0.9808, 1.0)], [], [(0, 1, 3, 2), (2, 3, 5, 4), (4, 5, 7, 6), (6, 7, 9, 8), (8, 9, 11, 10), (10, 11, 13, 12), (12, 13, 15, 14), (14, 15, 17, 16), (16, 17, 19, 18), (18, 19, 21, 20), (20, 21, 23, 22), (22, 23, 25, 24), (24, 25, 27, 26), (26, 27, 29, 28), (28, 29, 31, 30), (30, 31, 33, 32), (32, 33, 35, 34), (34, 35, 37, 36), (36, 37, 39, 38), (38, 39, 41, 40), (40, 41, 43, 42), (42, 43, 45, 44), (44, 45, 47, 46), (46, 47, 49, 48), (48, 49, 51, 50), (50, 51, 53, 52), (52, 53, 55, 54), (54, 55, 57, 56), (56, 57, 59, 58), (58, 59, 61, 60), (3, 1, 63, 61, 59, 57, 55, 53, 51, 49, 47, 45, 43, 41, 39, 37, 35, 33, 31, 29, 27, 25, 23, 21, 19, 17, 15, 13, 11, 9, 7, 5), (60, 61, 63, 62), (62, 63, 1, 0), (0, 2, 4, 6, 8, 10, 12, 14, 16, 18, 20, 22, 24, 26, 28, 30, 32, 34, 36, 38, 40, 42, 44, 46, 48, 50, 52, 54, 56, 58, 60, 62)])
_uv = me_cylinder_014.uv_layers.new(name='UVMap')
_uv.uv.foreach_set('vector', [1.0, 0.5, 1.0, 1.0, 0.9688, 1.0, 0.9688, 0.5, 0.9688, 0.5, 0.9688, 1.0, 0.9375, 1.0, 0.9375, 0.5, 0.9375, 0.5, 0.9375, 1.0, 0.9062, 1.0, 0.9062, 0.5, 0.9062, 0.5, 0.9062, 1.0, 0.875, 1.0, 0.875, 0.5, 0.875, 0.5, 0.875, 1.0, 0.8438, 1.0, 0.8438, 0.5, 0.8438, 0.5, 0.8438, 1.0, 0.8125, 1.0, 0.8125, 0.5, 0.8125, 0.5, 0.8125, 1.0, 0.7812, 1.0, 0.7812, 0.5, 0.7812, 0.5, 0.7812, 1.0, 0.75, 1.0, 0.75, 0.5, 0.75, 0.5, 0.75, 1.0, 0.7188, 1.0, 0.7188, 0.5, 0.7188, 0.5, 0.7188, 1.0, 0.6875, 1.0, 0.6875, 0.5, 0.6875, 0.5, 0.6875, 1.0, 0.6562, 1.0, 0.6562, 0.5, 0.6562, 0.5, 0.6562, 1.0, 0.625, 1.0, 0.625, 0.5, 0.625, 0.5, 0.625, 1.0, 0.5938, 1.0, 0.5938, 0.5, 0.5938, 0.5, 0.5938, 1.0, 0.5625, 1.0, 0.5625, 0.5, 0.5625, 0.5, 0.5625, 1.0, 0.5312, 1.0, 0.5312, 0.5, 0.5312, 0.5, 0.5312, 1.0, 0.5, 1.0, 0.5, 0.5, 0.5, 0.5, 0.5, 1.0, 0.4688, 1.0, 0.4688, 0.5, 0.4688, 0.5, 0.4688, 1.0, 0.4375, 1.0, 0.4375, 0.5, 0.4375, 0.5, 0.4375, 1.0, 0.4062, 1.0, 0.4062, 0.5, 0.4062, 0.5, 0.4062, 1.0, 0.375, 1.0, 0.375, 0.5, 0.375, 0.5, 0.375, 1.0, 0.3438, 1.0, 0.3438, 0.5, 0.3438, 0.5, 0.3438, 1.0, 0.3125, 1.0, 0.3125, 0.5, 0.3125, 0.5, 0.3125, 1.0, 0.2812, 1.0, 0.2812, 0.5, 0.2812, 0.5, 0.2812, 1.0, 0.25, 1.0, 0.25, 0.5, 0.25, 0.5, 0.25, 1.0, 0.2188, 1.0, 0.2188, 0.5, 0.2188, 0.5, 0.2188, 1.0, 0.1875, 1.0, 0.1875, 0.5, 0.1875, 0.5, 0.1875, 1.0, 0.1562, 1.0, 0.1562, 0.5, 0.1562, 0.5, 0.1562, 1.0, 0.125, 1.0, 0.125, 0.5, 0.125, 0.5, 0.125, 1.0, 0.09375, 1.0, 0.09375, 0.5, 0.09375, 0.5, 0.09375, 1.0, 0.0625, 1.0, 0.0625, 0.5, 0.2968, 0.4854, 0.25, 0.49, 0.2032, 0.4854, 0.1582, 0.4717, 0.1167, 0.4496, 0.08029, 0.4197, 0.05045, 0.3833, 0.02827, 0.3418, 0.01461, 0.2968, 0.01, 0.25, 0.01461, 0.2032, 0.02827, 0.1582, 0.05045, 0.1167, 0.08029, 0.08029, 0.1167, 0.05045, 0.1582, 0.02827, 0.2032, 0.01461, 0.25, 0.01, 0.2968, 0.01461, 0.3418, 0.02827, 0.3833, 0.05045, 0.4197, 0.08029, 0.4496, 0.1167, 0.4717, 0.1582, 0.4854, 0.2032, 0.49, 0.25, 0.4854, 0.2968, 0.4717, 0.3418, 0.4496, 0.3833, 0.4197, 0.4197, 0.3833, 0.4496, 0.3418, 0.4717, 0.0625, 0.5, 0.0625, 1.0, 0.03125, 1.0, 0.03125, 0.5, 0.03125, 0.5, 0.03125, 1.0, 0.0, 1.0, 0.0, 0.5, 0.75, 0.49, 0.7968, 0.4854, 0.8418, 0.4717, 0.8833, 0.4496, 0.9197, 0.4197, 0.9496, 0.3833, 0.9717, 0.3418, 0.9854, 0.2968, 0.99, 0.25, 0.9854, 0.2032, 0.9717, 0.1582, 0.9496, 0.1167, 0.9197, 0.08029, 0.8833, 0.05045, 0.8418, 0.02827, 0.7968, 0.01461, 0.75, 0.01, 0.7032, 0.01461, 0.6582, 0.02827, 0.6167, 0.05045, 0.5803, 0.08029, 0.5504, 0.1167, 0.5283, 0.1582, 0.5146, 0.2032, 0.51, 0.25, 0.5146, 0.2968, 0.5283, 0.3418, 0.5504, 0.3833, 0.5803, 0.4197, 0.6167, 0.4496, 0.6582, 0.4717, 0.7032, 0.4854])
me_cylinder_014.materials.append(mat_red_plastic)
me_cylinder_014.update()
me_cylinder_015 = bpy.data.meshes.new('Cylinder.015')
me_cylinder_015.from_pydata([(0.0, 1.0, -1.0), (0.0, 1.0, 1.0), (0.1951, 0.9808, -1.0), (0.1951, 0.9808, 1.0), (0.3827, 0.9239, -1.0), (0.3827, 0.9239, 1.0), (0.5556, 0.8315, -1.0), (0.5556, 0.8315, 1.0), (0.7071, 0.7071, -1.0), (0.7071, 0.7071, 1.0), (0.8315, 0.5556, -1.0), (0.8315, 0.5556, 1.0), (0.9239, 0.3827, -1.0), (0.9239, 0.3827, 1.0), (0.9808, 0.1951, -1.0), (0.9808, 0.1951, 1.0), (1.0, 0.0, -1.0), (1.0, 0.0, 1.0), (0.9808, -0.1951, -1.0), (0.9808, -0.1951, 1.0), (0.9239, -0.3827, -1.0), (0.9239, -0.3827, 1.0), (0.8315, -0.5556, -1.0), (0.8315, -0.5556, 1.0), (0.7071, -0.7071, -1.0), (0.7071, -0.7071, 1.0), (0.5556, -0.8315, -1.0), (0.5556, -0.8315, 1.0), (0.3827, -0.9239, -1.0), (0.3827, -0.9239, 1.0), (0.1951, -0.9808, -1.0), (0.1951, -0.9808, 1.0), (0.0, -1.0, -1.0), (0.0, -1.0, 1.0), (-0.1951, -0.9808, -1.0), (-0.1951, -0.9808, 1.0), (-0.3827, -0.9239, -1.0), (-0.3827, -0.9239, 1.0), (-0.5556, -0.8315, -1.0), (-0.5556, -0.8315, 1.0), (-0.7071, -0.7071, -1.0), (-0.7071, -0.7071, 1.0), (-0.8315, -0.5556, -1.0), (-0.8315, -0.5556, 1.0), (-0.9239, -0.3827, -1.0), (-0.9239, -0.3827, 1.0), (-0.9808, -0.1951, -1.0), (-0.9808, -0.1951, 1.0), (-1.0, 0.0, -1.0), (-1.0, 0.0, 1.0), (-0.9808, 0.1951, -1.0), (-0.9808, 0.1951, 1.0), (-0.9239, 0.3827, -1.0), (-0.9239, 0.3827, 1.0), (-0.8315, 0.5556, -1.0), (-0.8315, 0.5556, 1.0), (-0.7071, 0.7071, -1.0), (-0.7071, 0.7071, 1.0), (-0.5556, 0.8315, -1.0), (-0.5556, 0.8315, 1.0), (-0.3827, 0.9239, -1.0), (-0.3827, 0.9239, 1.0), (-0.1951, 0.9808, -1.0), (-0.1951, 0.9808, 1.0)], [], [(0, 1, 3, 2), (2, 3, 5, 4), (4, 5, 7, 6), (6, 7, 9, 8), (8, 9, 11, 10), (10, 11, 13, 12), (12, 13, 15, 14), (14, 15, 17, 16), (16, 17, 19, 18), (18, 19, 21, 20), (20, 21, 23, 22), (22, 23, 25, 24), (24, 25, 27, 26), (26, 27, 29, 28), (28, 29, 31, 30), (30, 31, 33, 32), (32, 33, 35, 34), (34, 35, 37, 36), (36, 37, 39, 38), (38, 39, 41, 40), (40, 41, 43, 42), (42, 43, 45, 44), (44, 45, 47, 46), (46, 47, 49, 48), (48, 49, 51, 50), (50, 51, 53, 52), (52, 53, 55, 54), (54, 55, 57, 56), (56, 57, 59, 58), (58, 59, 61, 60), (3, 1, 63, 61, 59, 57, 55, 53, 51, 49, 47, 45, 43, 41, 39, 37, 35, 33, 31, 29, 27, 25, 23, 21, 19, 17, 15, 13, 11, 9, 7, 5), (60, 61, 63, 62), (62, 63, 1, 0), (0, 2, 4, 6, 8, 10, 12, 14, 16, 18, 20, 22, 24, 26, 28, 30, 32, 34, 36, 38, 40, 42, 44, 46, 48, 50, 52, 54, 56, 58, 60, 62)])
_uv = me_cylinder_015.uv_layers.new(name='UVMap')
_uv.uv.foreach_set('vector', [1.0, 0.5, 1.0, 1.0, 0.9688, 1.0, 0.9688, 0.5, 0.9688, 0.5, 0.9688, 1.0, 0.9375, 1.0, 0.9375, 0.5, 0.9375, 0.5, 0.9375, 1.0, 0.9062, 1.0, 0.9062, 0.5, 0.9062, 0.5, 0.9062, 1.0, 0.875, 1.0, 0.875, 0.5, 0.875, 0.5, 0.875, 1.0, 0.8438, 1.0, 0.8438, 0.5, 0.8438, 0.5, 0.8438, 1.0, 0.8125, 1.0, 0.8125, 0.5, 0.8125, 0.5, 0.8125, 1.0, 0.7812, 1.0, 0.7812, 0.5, 0.7812, 0.5, 0.7812, 1.0, 0.75, 1.0, 0.75, 0.5, 0.75, 0.5, 0.75, 1.0, 0.7188, 1.0, 0.7188, 0.5, 0.7188, 0.5, 0.7188, 1.0, 0.6875, 1.0, 0.6875, 0.5, 0.6875, 0.5, 0.6875, 1.0, 0.6562, 1.0, 0.6562, 0.5, 0.6562, 0.5, 0.6562, 1.0, 0.625, 1.0, 0.625, 0.5, 0.625, 0.5, 0.625, 1.0, 0.5938, 1.0, 0.5938, 0.5, 0.5938, 0.5, 0.5938, 1.0, 0.5625, 1.0, 0.5625, 0.5, 0.5625, 0.5, 0.5625, 1.0, 0.5312, 1.0, 0.5312, 0.5, 0.5312, 0.5, 0.5312, 1.0, 0.5, 1.0, 0.5, 0.5, 0.5, 0.5, 0.5, 1.0, 0.4688, 1.0, 0.4688, 0.5, 0.4688, 0.5, 0.4688, 1.0, 0.4375, 1.0, 0.4375, 0.5, 0.4375, 0.5, 0.4375, 1.0, 0.4062, 1.0, 0.4062, 0.5, 0.4062, 0.5, 0.4062, 1.0, 0.375, 1.0, 0.375, 0.5, 0.375, 0.5, 0.375, 1.0, 0.3438, 1.0, 0.3438, 0.5, 0.3438, 0.5, 0.3438, 1.0, 0.3125, 1.0, 0.3125, 0.5, 0.3125, 0.5, 0.3125, 1.0, 0.2812, 1.0, 0.2812, 0.5, 0.2812, 0.5, 0.2812, 1.0, 0.25, 1.0, 0.25, 0.5, 0.25, 0.5, 0.25, 1.0, 0.2188, 1.0, 0.2188, 0.5, 0.2188, 0.5, 0.2188, 1.0, 0.1875, 1.0, 0.1875, 0.5, 0.1875, 0.5, 0.1875, 1.0, 0.1562, 1.0, 0.1562, 0.5, 0.1562, 0.5, 0.1562, 1.0, 0.125, 1.0, 0.125, 0.5, 0.125, 0.5, 0.125, 1.0, 0.09375, 1.0, 0.09375, 0.5, 0.09375, 0.5, 0.09375, 1.0, 0.0625, 1.0, 0.0625, 0.5, 0.2968, 0.4854, 0.25, 0.49, 0.2032, 0.4854, 0.1582, 0.4717, 0.1167, 0.4496, 0.08029, 0.4197, 0.05045, 0.3833, 0.02827, 0.3418, 0.01461, 0.2968, 0.01, 0.25, 0.01461, 0.2032, 0.02827, 0.1582, 0.05045, 0.1167, 0.08029, 0.08029, 0.1167, 0.05045, 0.1582, 0.02827, 0.2032, 0.01461, 0.25, 0.01, 0.2968, 0.01461, 0.3418, 0.02827, 0.3833, 0.05045, 0.4197, 0.08029, 0.4496, 0.1167, 0.4717, 0.1582, 0.4854, 0.2032, 0.49, 0.25, 0.4854, 0.2968, 0.4717, 0.3418, 0.4496, 0.3833, 0.4197, 0.4197, 0.3833, 0.4496, 0.3418, 0.4717, 0.0625, 0.5, 0.0625, 1.0, 0.03125, 1.0, 0.03125, 0.5, 0.03125, 0.5, 0.03125, 1.0, 0.0, 1.0, 0.0, 0.5, 0.75, 0.49, 0.7968, 0.4854, 0.8418, 0.4717, 0.8833, 0.4496, 0.9197, 0.4197, 0.9496, 0.3833, 0.9717, 0.3418, 0.9854, 0.2968, 0.99, 0.25, 0.9854, 0.2032, 0.9717, 0.1582, 0.9496, 0.1167, 0.9197, 0.08029, 0.8833, 0.05045, 0.8418, 0.02827, 0.7968, 0.01461, 0.75, 0.01, 0.7032, 0.01461, 0.6582, 0.02827, 0.6167, 0.05045, 0.5803, 0.08029, 0.5504, 0.1167, 0.5283, 0.1582, 0.5146, 0.2032, 0.51, 0.25, 0.5146, 0.2968, 0.5283, 0.3418, 0.5504, 0.3833, 0.5803, 0.4197, 0.6167, 0.4496, 0.6582, 0.4717, 0.7032, 0.4854])
me_cylinder_015.materials.append(mat_red_plastic)
me_cylinder_015.update()
me_cube_017 = bpy.data.meshes.new('Cube.017')
me_cube_017.from_pydata([(-0.085, -0.085, -0.0025), (-0.085, -0.085, 0.0025), (-0.085, 0.085, -0.0025), (-0.085, 0.085, 0.0025), (0.085, -0.085, -0.0025), (0.085, -0.085, 0.0025), (0.03085, 0.085, -0.0025), (0.085, 0.03085, -0.0025), (0.06914, 0.06914, -0.0025), (0.085, 0.03085, 0.0025), (0.03085, 0.085, 0.0025), (0.06914, 0.06914, 0.0025)], [], [(0, 1, 3, 2), (7, 9, 5, 4), (9, 11, 10, 3, 1, 5), (4, 5, 1, 0), (2, 3, 10, 6), (9, 7, 8, 11), (11, 8, 6, 10), (2, 6, 8, 7, 4, 0)])
_uv = me_cube_017.uv_layers.new(name='UVMap')
_uv.uv.foreach_set('vector', [0.375, 0.0, 0.625, 0.0, 0.625, 0.25, 0.375, 0.25, 0.375, 0.5796, 0.625, 0.5796, 0.625, 0.75, 0.375, 0.75, 0.625, 0.5796, 0.6483, 0.5233, 0.7046, 0.5, 0.875, 0.5, 0.875, 0.75, 0.625, 0.75, 0.375, 0.75, 0.625, 0.75, 0.625, 1.0, 0.375, 1.0, 0.375, 0.25, 0.625, 0.25, 0.625, 0.4204, 0.375, 0.4204, 0.625, 0.5796, 0.375, 0.5796, 0.375, 0.5, 0.625, 0.5, 0.625, 0.5, 0.375, 0.5, 0.375, 0.4204, 0.625, 0.4204, 0.125, 0.5, 0.2954, 0.5, 0.3517, 0.5233, 0.375, 0.5796, 0.375, 0.75, 0.125, 0.75])
me_cube_017.materials.append(mat_black_plastic)
me_cube_017.update()
me_cube_012 = bpy.data.meshes.new('Cube.012')
me_cube_012.from_pydata([(-0.0601, -0.0601, -0.02003), (-0.0601, -0.0601, 0.02003), (-0.0601, 0.0601, -0.02003), (-0.0601, 0.0601, 0.02003), (0.0601, -0.0601, -0.02003), (0.0601, -0.0601, 0.02003), (0.0601, 0.0601, -0.02003), (0.0601, 0.0601, 0.02003), (-0.0601, -0.0601, -0.01202), (-0.0601, -0.0601, -0.004007), (-0.0601, -0.0601, 0.004007), (-0.0601, -0.0601, 0.01202), (-0.0601, 0.0601, 0.01202), (-0.0601, 0.0601, 0.004007), (-0.0601, 0.0601, -0.004007), (-0.0601, 0.0601, -0.01202), (0.0601, 0.0601, 0.01202), (0.0601, 0.0601, 0.004007), (0.0601, 0.0601, -0.004007), (0.0601, 0.0601, -0.01202), (0.0601, -0.0601, 0.01202), (0.0601, -0.0601, 0.004007), (0.0601, -0.0601, -0.004007), (0.0601, -0.0601, -0.01202), (-0.0601, -0.03808, -0.007698), (-0.0601, -0.03404, -0.007698), (-0.0601, -0.01404, -0.007698), (-0.0601, -0.01, -0.007698), (-0.0601, 0.01, -0.007698), (-0.0601, 0.01404, -0.007698), (-0.0601, 0.03404, -0.007698), (-0.0601, 0.03808, -0.007698), (0.0601, -0.03404, -0.007698), (0.0601, -0.03808, -0.007698), (0.0601, -0.01, -0.007698), (0.0601, -0.01404, -0.007698), (0.0601, 0.01404, -0.007698), (0.0601, 0.01, -0.007698), (0.0601, 0.03808, -0.007698), (0.0601, 0.03404, -0.007698), (-0.03808, 0.0601, -0.007698), (-0.03404, 0.0601, -0.007698), (-0.03404, -0.0601, -0.007698), (-0.03808, -0.0601, -0.007698), (-0.01404, 0.0601, -0.007698), (-0.01, 0.0601, -0.007698), (-0.01, -0.0601, -0.007698), (-0.01404, -0.0601, -0.007698), (0.01, 0.0601, -0.007698), (0.01404, 0.0601, -0.007698), (0.01404, -0.0601, -0.007698), (0.01, -0.0601, -0.007698), (0.03404, 0.0601, -0.007698), (0.03808, 0.0601, -0.007698), (0.03808, -0.0601, -0.007698), (0.03404, -0.0601, -0.007698), (-0.03404, -0.03404, -0.007698), (-0.03404, -0.03808, -0.007698), (-0.03808, -0.03808, -0.007698), (-0.03808, -0.03404, -0.007698), (-0.03404, -0.01404, -0.007698), (-0.03808, -0.01404, -0.007698), (-0.03808, -0.01, -0.007698), (-0.03404, -0.01, -0.007698), (-0.03404, 0.01, -0.007698), (-0.03808, 0.01, -0.007698), (-0.03808, 0.01404, -0.007698), (-0.03404, 0.01404, -0.007698), (-0.03404, 0.03404, -0.007698), (-0.03808, 0.03404, -0.007698), (-0.03808, 0.03808, -0.007698), (-0.03404, 0.03808, -0.007698), (-0.01, -0.03404, -0.007698), (-0.01, -0.03808, -0.007698), (-0.01404, -0.03808, -0.007698), (-0.01404, -0.03404, -0.007698), (-0.01, -0.01404, -0.007698), (-0.01404, -0.01404, -0.007698), (-0.01404, -0.01, -0.007698), (-0.01, -0.01, -0.007698), (-0.01, 0.01, -0.007698), (-0.01404, 0.01, -0.007698), (-0.01404, 0.01404, -0.007698), (-0.01, 0.01404, -0.007698), (-0.01, 0.03404, -0.007698), (-0.01404, 0.03404, -0.007698), (-0.01404, 0.03808, -0.007698), (-0.01, 0.03808, -0.007698), (0.01404, -0.03404, -0.007698), (0.01404, -0.03808, -0.007698), (0.01, -0.03808, -0.007698), (0.01, -0.03404, -0.007698), (0.01404, -0.01404, -0.007698), (0.01, -0.01404, -0.007698), (0.01, -0.01, -0.007698), (0.01404, -0.01, -0.007698), (0.01404, 0.01, -0.007698), (0.01, 0.01, -0.007698), (0.01, 0.01404, -0.007698), (0.01404, 0.01404, -0.007698), (0.01404, 0.03404, -0.007698), (0.01, 0.03404, -0.007698), (0.01, 0.03808, -0.007698), (0.01404, 0.03808, -0.007698), (0.03808, -0.03404, -0.007698), (0.03808, -0.03808, -0.007698), (0.03404, -0.03808, -0.007698), (0.03404, -0.03404, -0.007698), (0.03808, -0.01404, -0.007698), (0.03404, -0.01404, -0.007698), (0.03404, -0.01, -0.007698), (0.03808, -0.01, -0.007698), (0.03808, 0.01, -0.007698), (0.03404, 0.01, -0.007698), (0.03404, 0.01404, -0.007698), (0.03808, 0.01404, -0.007698), (0.03808, 0.03404, -0.007698), (0.03404, 0.03404, -0.007698), (0.03404, 0.03808, -0.007698), (0.03808, 0.03808, -0.007698), (-0.0601, 0.03404, -0.02003), (-0.0601, 0.03808, -0.02003), (-0.0601, 0.01, -0.02003), (-0.0601, 0.01404, -0.02003), (-0.0601, -0.01404, -0.02003), (-0.0601, -0.01, -0.02003), (-0.0601, -0.03808, -0.02003), (-0.0601, -0.03404, -0.02003), (-0.0601, -0.03404, 0.02003), (-0.0601, -0.03808, 0.02003), (-0.0601, -0.01, 0.02003), (-0.0601, -0.01404, 0.02003), (-0.0601, 0.01404, 0.02003), (-0.0601, 0.01, 0.02003), (-0.0601, 0.03808, 0.02003), (-0.0601, 0.03404, 0.02003), (0.03404, 0.0601, -0.02003), (0.03808, 0.0601, -0.02003), (0.01, 0.0601, -0.02003), (0.01404, 0.0601, -0.02003), (-0.01404, 0.0601, -0.02003), (-0.01, 0.0601, -0.02003), (-0.03808, 0.0601, -0.02003), (-0.03404, 0.0601, -0.02003), (-0.03404, 0.0601, 0.02003), (-0.03808, 0.0601, 0.02003), (-0.01, 0.0601, 0.02003), (-0.01404, 0.0601, 0.02003), (0.01404, 0.0601, 0.02003), (0.01, 0.0601, 0.02003), (0.03808, 0.0601, 0.02003), (0.03404, 0.0601, 0.02003), (0.0601, -0.03404, -0.02003), (0.0601, -0.03808, -0.02003), (0.0601, -0.01, -0.02003), (0.0601, -0.01404, -0.02003), (0.0601, 0.01404, -0.02003), (0.0601, 0.01, -0.02003), (0.0601, 0.03808, -0.02003), (0.0601, 0.03404, -0.02003), (0.0601, 0.03404, 0.02003), (0.0601, 0.03808, 0.02003), (0.0601, 0.01, 0.02003), (0.0601, 0.01404, 0.02003), (0.0601, -0.01404, 0.02003), (0.0601, -0.01, 0.02003), (0.0601, -0.03808, 0.02003), (0.0601, -0.03404, 0.02003), (-0.03404, -0.0601, -0.02003), (-0.03808, -0.0601, -0.02003), (-0.01, -0.0601, -0.02003), (-0.01404, -0.0601, -0.02003), (0.01404, -0.0601, -0.02003), (0.01, -0.0601, -0.02003), (0.03808, -0.0601, -0.02003), (0.03404, -0.0601, -0.02003), (0.03404, -0.0601, 0.02003), (0.03808, -0.0601, 0.02003), (0.01, -0.0601, 0.02003), (0.01404, -0.0601, 0.02003), (-0.01404, -0.0601, 0.02003), (-0.01, -0.0601, 0.02003), (-0.03808, -0.0601, 0.02003), (-0.03404, -0.0601, 0.02003), (0.03404, 0.03808, 0.02003), (0.03404, 0.03404, 0.02003), (0.03808, 0.03404, 0.02003), (0.03808, 0.03808, 0.02003), (0.03404, 0.01404, 0.02003), (0.03404, 0.01, 0.02003), (0.03808, 0.01, 0.02003), (0.03808, 0.01404, 0.02003), (0.03404, -0.01, 0.02003), (0.03404, -0.01404, 0.02003), (0.03808, -0.01404, 0.02003), (0.03808, -0.01, 0.02003), (0.03404, -0.03808, 0.02003), (0.03808, -0.03808, 0.02003), (0.03808, -0.03404, 0.02003), (0.03404, -0.03404, 0.02003), (0.01, 0.03808, 0.02003), (0.01, 0.03404, 0.02003), (0.01404, 0.03404, 0.02003), (0.01404, 0.03808, 0.02003), (0.01, 0.01404, 0.02003), (0.01, 0.01, 0.02003), (0.01404, 0.01, 0.02003), (0.01404, 0.01404, 0.02003), (0.01, -0.01, 0.02003), (0.01, -0.01404, 0.02003), (0.01404, -0.01404, 0.02003), (0.01404, -0.01, 0.02003), (0.01, -0.03808, 0.02003), (0.01404, -0.03808, 0.02003), (0.01404, -0.03404, 0.02003), (0.01, -0.03404, 0.02003), (-0.01404, 0.03808, 0.02003), (-0.01404, 0.03404, 0.02003), (-0.01, 0.03404, 0.02003), (-0.01, 0.03808, 0.02003), (-0.01404, 0.01404, 0.02003), (-0.01404, 0.01, 0.02003), (-0.01, 0.01, 0.02003), (-0.01, 0.01404, 0.02003), (-0.01404, -0.01, 0.02003), (-0.01404, -0.01404, 0.02003), (-0.01, -0.01404, 0.02003), (-0.01, -0.01, 0.02003), (-0.01404, -0.03808, 0.02003), (-0.01, -0.03808, 0.02003), (-0.01, -0.03404, 0.02003), (-0.01404, -0.03404, 0.02003), (-0.03808, 0.03808, 0.02003), (-0.03808, 0.03404, 0.02003), (-0.03404, 0.03404, 0.02003), (-0.03404, 0.03808, 0.02003), (-0.03808, 0.01404, 0.02003), (-0.03808, 0.01, 0.02003), (-0.03404, 0.01, 0.02003), (-0.03404, 0.01404, 0.02003), (-0.03808, -0.01, 0.02003), (-0.03808, -0.01404, 0.02003), (-0.03404, -0.01404, 0.02003), (-0.03404, -0.01, 0.02003), (-0.03808, -0.03808, 0.02003), (-0.03404, -0.03808, 0.02003), (-0.03404, -0.03404, 0.02003), (-0.03808, -0.03404, 0.02003), (-0.03404, 0.03808, -0.02003), (-0.03404, 0.03404, -0.02003), (-0.03808, 0.03404, -0.02003), (-0.03808, 0.03808, -0.02003), (-0.03404, 0.01404, -0.02003), (-0.03404, 0.01, -0.02003), (-0.03808, 0.01, -0.02003), (-0.03808, 0.01404, -0.02003), (-0.03404, -0.01, -0.02003), (-0.03404, -0.01404, -0.02003), (-0.03808, -0.01404, -0.02003), (-0.03808, -0.01, -0.02003), (-0.03404, -0.03808, -0.02003), (-0.03808, -0.03808, -0.02003), (-0.03808, -0.03404, -0.02003), (-0.03404, -0.03404, -0.02003), (-0.01, 0.03808, -0.02003), (-0.01, 0.03404, -0.02003), (-0.01404, 0.03404, -0.02003), (-0.01404, 0.03808, -0.02003), (-0.01, 0.01404, -0.02003), (-0.01, 0.01, -0.02003), (-0.01404, 0.01, -0.02003), (-0.01404, 0.01404, -0.02003), (-0.01, -0.01, -0.02003), (-0.01, -0.01404, -0.02003), (-0.01404, -0.01404, -0.02003), (-0.01404, -0.01, -0.02003), (-0.01, -0.03808, -0.02003), (-0.01404, -0.03808, -0.02003), (-0.01404, -0.03404, -0.02003), (-0.01, -0.03404, -0.02003), (0.01404, 0.03808, -0.02003), (0.01404, 0.03404, -0.02003), (0.01, 0.03404, -0.02003), (0.01, 0.03808, -0.02003), (0.01404, 0.01404, -0.02003), (0.01404, 0.01, -0.02003), (0.01, 0.01, -0.02003), (0.01, 0.01404, -0.02003), (0.01404, -0.01, -0.02003), (0.01404, -0.01404, -0.02003), (0.01, -0.01404, -0.02003), (0.01, -0.01, -0.02003), (0.01404, -0.03808, -0.02003), (0.01, -0.03808, -0.02003), (0.01, -0.03404, -0.02003), (0.01404, -0.03404, -0.02003), (0.03808, 0.03808, -0.02003), (0.03808, 0.03404, -0.02003), (0.03404, 0.03404, -0.02003), (0.03404, 0.03808, -0.02003), (0.03808, 0.01404, -0.02003), (0.03808, 0.01, -0.02003), (0.03404, 0.01, -0.02003), (0.03404, 0.01404, -0.02003), (0.03808, -0.01, -0.02003), (0.03808, -0.01404, -0.02003), (0.03404, -0.01404, -0.02003), (0.03404, -0.01, -0.02003), (0.03808, -0.03808, -0.02003), (0.03404, -0.03808, -0.02003), (0.03404, -0.03404, -0.02003), (0.03808, -0.03404, -0.02003), (0.03808, -0.0601, -0.01202), (0.03404, -0.0601, -0.01202), (0.01404, -0.0601, -0.01202), (0.01, -0.0601, -0.01202), (-0.01, -0.0601, -0.01202), (-0.01404, -0.0601, -0.01202), (-0.03404, -0.0601, -0.01202), (-0.03808, -0.0601, -0.01202), (0.03808, -0.0601, -0.004007), (0.03404, -0.0601, -0.004007), (0.01404, -0.0601, -0.004007), (0.01, -0.0601, -0.004007), (-0.01, -0.0601, -0.004007), (-0.01404, -0.0601, -0.004007), (-0.03404, -0.0601, -0.004007), (-0.03808, -0.0601, -0.004007), (0.03808, -0.0601, 0.004007), (0.03404, -0.0601, 0.004007), (0.01404, -0.0601, 0.004007), (0.01, -0.0601, 0.004007), (-0.01, -0.0601, 0.004007), (-0.01404, -0.0601, 0.004007), (-0.03404, -0.0601, 0.004007), (-0.03808, -0.0601, 0.004007), (0.03808, -0.0601, 0.01202), (0.03404, -0.0601, 0.01202), (0.01404, -0.0601, 0.01202), (0.01, -0.0601, 0.01202), (-0.01, -0.0601, 0.01202), (-0.01404, -0.0601, 0.01202), (-0.03404, -0.0601, 0.01202), (-0.03808, -0.0601, 0.01202), (0.0601, 0.03808, -0.01202), (0.0601, 0.03404, -0.01202), (0.0601, 0.01404, -0.01202), (0.0601, 0.01, -0.01202), (0.0601, -0.01, -0.01202), (0.0601, -0.01404, -0.01202), (0.0601, -0.03404, -0.01202), (0.0601, -0.03808, -0.01202), (0.0601, 0.03808, -0.004007), (0.0601, 0.03404, -0.004007), (0.0601, 0.01404, -0.004007), (0.0601, 0.01, -0.004007), (0.0601, -0.01, -0.004007), (0.0601, -0.01404, -0.004007), (0.0601, -0.03404, -0.004007), (0.0601, -0.03808, -0.004007), (0.0601, 0.03808, 0.004007), (0.0601, 0.03404, 0.004007), (0.0601, 0.01404, 0.004007), (0.0601, 0.01, 0.004007), (0.0601, -0.01, 0.004007), (0.0601, -0.01404, 0.004007), (0.0601, -0.03404, 0.004007), (0.0601, -0.03808, 0.004007), (0.0601, 0.03808, 0.01202), (0.0601, 0.03404, 0.01202), (0.0601, 0.01404, 0.01202), (0.0601, 0.01, 0.01202), (0.0601, -0.01, 0.01202), (0.0601, -0.01404, 0.01202), (0.0601, -0.03404, 0.01202), (0.0601, -0.03808, 0.01202), (-0.03808, 0.0601, -0.01202), (-0.03404, 0.0601, -0.01202), (-0.01404, 0.0601, -0.01202), (-0.01, 0.0601, -0.01202), (0.01, 0.0601, -0.01202), (0.01404, 0.0601, -0.01202), (0.03404, 0.0601, -0.01202), (0.03808, 0.0601, -0.01202), (-0.03808, 0.0601, -0.004007), (-0.03404, 0.0601, -0.004007), (-0.01404, 0.0601, -0.004007), (-0.01, 0.0601, -0.004007), (0.01, 0.0601, -0.004007), (0.01404, 0.0601, -0.004007), (0.03404, 0.0601, -0.004007), (0.03808, 0.0601, -0.004007), (-0.03808, 0.0601, 0.004007), (-0.03404, 0.0601, 0.004007), (-0.01404, 0.0601, 0.004007), (-0.01, 0.0601, 0.004007), (0.01, 0.0601, 0.004007), (0.01404, 0.0601, 0.004007), (0.03404, 0.0601, 0.004007), (0.03808, 0.0601, 0.004007), (-0.03808, 0.0601, 0.01202), (-0.03404, 0.0601, 0.01202), (-0.01404, 0.0601, 0.01202), (-0.01, 0.0601, 0.01202), (0.01, 0.0601, 0.01202), (0.01404, 0.0601, 0.01202), (0.03404, 0.0601, 0.01202), (0.03808, 0.0601, 0.01202), (-0.0601, -0.03808, -0.01202), (-0.0601, -0.03404, -0.01202), (-0.0601, -0.01404, -0.01202), (-0.0601, -0.01, -0.01202), (-0.0601, 0.01, -0.01202), (-0.0601, 0.01404, -0.01202), (-0.0601, 0.03404, -0.01202), (-0.0601, 0.03808, -0.01202), (-0.0601, -0.03808, -0.004007), (-0.0601, -0.03404, -0.004007), (-0.0601, -0.01404, -0.004007), (-0.0601, -0.01, -0.004007), (-0.0601, 0.01, -0.004007), (-0.0601, 0.01404, -0.004007), (-0.0601, 0.03404, -0.004007), (-0.0601, 0.03808, -0.004007), (-0.0601, -0.03808, 0.004007), (-0.0601, -0.03404, 0.004007), (-0.0601, -0.01404, 0.004007), (-0.0601, -0.01, 0.004007), (-0.0601, 0.01, 0.004007), (-0.0601, 0.01404, 0.004007), (-0.0601, 0.03404, 0.004007), (-0.0601, 0.03808, 0.004007), (-0.0601, -0.03808, 0.01202), (-0.0601, -0.03404, 0.01202), (-0.0601, -0.01404, 0.01202), (-0.0601, -0.01, 0.01202), (-0.0601, 0.01, 0.01202), (-0.0601, 0.01404, 0.01202), (-0.0601, 0.03404, 0.01202), (-0.0601, 0.03808, 0.01202)], [], [(137, 383, 19, 6), (153, 351, 23, 4), (169, 319, 8, 0), (185, 202, 207, 188), (155, 349, 350, 152), (433, 128, 131, 434), (375, 166, 5, 20), (339, 178, 181, 340), (341, 180, 183, 342), (343, 182, 1, 11), (407, 150, 7, 16), (371, 162, 165, 372), (373, 164, 167, 374), (166, 197, 177, 5), (7, 150, 187, 161), (189, 206, 211, 192), (193, 210, 214, 199), (201, 218, 223, 204), (405, 148, 151, 406), (205, 222, 227, 208), (209, 226, 230, 215), (217, 234, 239, 220), (403, 146, 149, 404), (221, 238, 243, 224), (225, 242, 246, 231), (249, 266, 271, 252), (439, 134, 3, 12), (145, 3, 134, 232), (437, 132, 135, 438), (435, 130, 133, 436), (11, 1, 129, 432), (173, 315, 316, 170), (175, 313, 314, 172), (4, 23, 312, 174), (123, 413, 414, 120), (125, 411, 412, 122), (127, 409, 410, 124), (0, 8, 408, 126), (2, 15, 376, 142), (253, 270, 275, 256), (257, 274, 278, 263), (265, 282, 287, 268), (143, 377, 378, 140), (269, 286, 291, 272), (273, 290, 294, 279), (281, 298, 303, 284), (141, 379, 380, 138), (285, 302, 307, 288), (289, 306, 310, 295), (23, 22, 320, 312), (139, 381, 382, 136), (6, 19, 344, 158), (159, 345, 346, 156), (157, 347, 348, 154), (171, 317, 318, 168), (22, 21, 328, 320), (21, 20, 336, 328), (19, 18, 352, 344), (20, 5, 177, 336), (292, 309, 175, 172), (276, 293, 173, 170), (260, 277, 171, 168), (313, 321, 322, 314), (315, 323, 324, 316), (317, 325, 326, 318), (319, 327, 9, 8), (321, 329, 330, 322), (323, 331, 332, 324), (325, 333, 334, 326), (327, 335, 10, 9), (329, 337, 338, 330), (331, 339, 340, 332), (333, 341, 342, 334), (335, 343, 11, 10), (337, 176, 179, 338), (196, 213, 179, 176), (212, 229, 181, 178), (228, 245, 183, 180), (308, 153, 4, 174), (18, 17, 360, 352), (17, 16, 368, 360), (15, 14, 384, 376), (16, 7, 161, 368), (297, 159, 156, 300), (301, 157, 154, 304), (305, 155, 152, 311), (345, 353, 354, 346), (347, 355, 356, 348), (349, 357, 358, 350), (351, 359, 22, 23), (353, 361, 362, 354), (355, 363, 364, 356), (357, 365, 366, 358), (359, 367, 21, 22), (361, 369, 370, 362), (363, 371, 372, 364), (365, 373, 374, 366), (367, 375, 20, 21), (369, 160, 163, 370), (160, 186, 191, 163), (162, 190, 195, 165), (164, 194, 198, 167), (137, 6, 158, 296), (14, 13, 392, 384), (13, 12, 400, 392), (8, 9, 416, 408), (12, 3, 145, 400), (143, 140, 267, 248), (141, 138, 283, 264), (139, 136, 299, 280), (377, 385, 386, 378), (379, 387, 388, 380), (381, 389, 390, 382), (383, 391, 18, 19), (385, 393, 394, 386), (387, 395, 396, 388), (389, 397, 398, 390), (391, 399, 17, 18), (393, 401, 402, 394), (395, 403, 404, 396), (397, 405, 406, 398), (399, 407, 16, 17), (401, 144, 147, 402), (147, 144, 235, 216), (149, 146, 219, 200), (151, 148, 203, 184), (2, 142, 251, 121), (9, 10, 424, 416), (10, 11, 432, 424), (118, 117, 116, 119), (126, 261, 169, 0), (124, 258, 262, 127), (122, 254, 259, 125), (120, 250, 255, 123), (409, 417, 418, 410), (411, 419, 420, 412), (413, 421, 422, 414), (415, 423, 14, 15), (417, 425, 426, 418), (419, 427, 428, 420), (421, 429, 430, 422), (423, 431, 13, 14), (425, 433, 434, 426), (427, 435, 436, 428), (429, 437, 438, 430), (431, 439, 12, 13), (244, 129, 1, 182), (241, 131, 128, 247), (237, 133, 130, 240), (233, 135, 132, 236), (230, 226, 76, 72), (184, 203, 103, 118), (189, 192, 110, 113), (225, 231, 75, 77), (202, 185, 117, 100), (232, 134, 31, 70), (191, 186, 116, 115), (227, 222, 80, 79), (167, 198, 104, 32), (135, 233, 69, 30), (185, 188, 114, 117), (221, 224, 78, 81), (187, 150, 53, 119), (248, 249, 250, 251), (252, 253, 254, 255), (256, 257, 258, 259), (260, 261, 262, 263), (264, 265, 266, 267), (268, 269, 270, 271), (272, 273, 274, 275), (276, 277, 278, 279), (280, 281, 282, 283), (284, 285, 286, 287), (288, 289, 290, 291), (292, 293, 294, 295), (296, 297, 298, 299), (300, 301, 302, 303), (304, 305, 306, 307), (308, 309, 310, 311), (223, 218, 84, 83), (197, 166, 33, 105), (231, 246, 56, 75), (151, 184, 118, 52), (217, 220, 82, 85), (165, 195, 111, 34), (245, 228, 74, 57), (219, 146, 45, 87), (224, 243, 63, 78), (177, 197, 105, 54), (147, 216, 86, 44), (194, 164, 35, 108), (242, 225, 77, 60), (55, 313, 312, 54), (163, 191, 115, 36), (220, 239, 67, 82), (196, 176, 55, 106), (181, 229, 73, 46), (238, 221, 81, 64), (190, 162, 37, 112), (216, 235, 71, 86), (228, 180, 47, 74), (161, 187, 119, 38), (234, 217, 85, 68), (214, 210, 92, 88), (39, 345, 344, 38), (215, 230, 72, 91), (209, 215, 91, 93), (186, 160, 39, 116), (229, 212, 90, 73), (211, 206, 96, 95), (246, 242, 60, 56), (208, 227, 79, 94), (205, 208, 94, 97), (241, 247, 59, 61), (260, 168, 169, 261), (143, 248, 251, 142), (249, 252, 255, 250), (253, 256, 259, 254), (257, 263, 262, 258), (276, 170, 171, 277), (141, 264, 267, 140), (265, 268, 271, 266), (269, 272, 275, 270), (273, 279, 278, 274), (292, 172, 173, 293), (139, 280, 283, 138), (281, 284, 287, 282), (285, 288, 291, 286), (289, 295, 294, 290), (308, 174, 175, 309), (137, 296, 299, 136), (297, 300, 303, 298), (301, 304, 307, 302), (305, 311, 310, 306), (250, 120, 121, 251), (254, 122, 123, 255), (258, 124, 125, 259), (261, 126, 127, 262), (266, 249, 248, 267), (270, 253, 252, 271), (274, 257, 256, 275), (277, 260, 263, 278), (282, 265, 264, 283), (286, 269, 268, 287), (290, 273, 272, 291), (293, 276, 279, 294), (298, 281, 280, 299), (302, 285, 284, 303), (306, 289, 288, 307), (309, 292, 295, 310), (159, 297, 296, 158), (157, 301, 300, 156), (155, 305, 304, 154), (153, 308, 311, 152), (313, 175, 174, 312), (315, 173, 172, 314), (317, 171, 170, 316), (319, 169, 168, 318), (43, 319, 318, 42), (47, 317, 316, 46), (51, 315, 314, 50), (345, 159, 158, 344), (347, 157, 156, 346), (349, 155, 154, 348), (351, 153, 152, 350), (33, 351, 350, 32), (35, 349, 348, 34), (37, 347, 346, 36), (377, 143, 142, 376), (379, 141, 140, 378), (381, 139, 138, 380), (383, 137, 136, 382), (41, 377, 376, 40), (45, 379, 378, 44), (49, 381, 380, 48), (53, 383, 382, 52), (409, 127, 126, 408), (411, 125, 124, 410), (413, 123, 122, 412), (415, 121, 120, 414), (31, 415, 414, 30), (29, 413, 412, 28), (25, 409, 408, 24), (121, 415, 15, 2), (114, 113, 112, 115), (110, 109, 108, 111), (106, 105, 104, 107), (102, 101, 100, 103), (98, 97, 96, 99), (94, 93, 92, 95), (90, 89, 88, 91), (86, 85, 84, 87), (82, 81, 80, 83), (78, 77, 76, 79), (74, 73, 72, 75), (70, 69, 68, 71), (66, 65, 64, 67), (62, 61, 60, 63), (58, 57, 56, 59), (106, 55, 54, 105), (52, 118, 119, 53), (117, 114, 115, 116), (113, 110, 111, 112), (109, 107, 104, 108), (90, 51, 50, 89), (48, 102, 103, 49), (101, 98, 99, 100), (97, 94, 95, 96), (93, 91, 88, 92), (74, 47, 46, 73), (44, 86, 87, 45), (85, 82, 83, 84), (81, 78, 79, 80), (77, 75, 72, 76), (58, 43, 42, 57), (40, 70, 71, 41), (69, 66, 67, 68), (65, 62, 63, 64), (61, 59, 56, 60), (116, 39, 38, 119), (112, 37, 36, 115), (108, 35, 34, 111), (105, 33, 32, 104), (100, 117, 118, 103), (96, 113, 114, 99), (92, 109, 110, 95), (89, 106, 107, 88), (84, 101, 102, 87), (80, 97, 98, 83), (76, 93, 94, 79), (73, 90, 91, 72), (68, 85, 86, 71), (64, 81, 82, 67), (60, 77, 78, 63), (57, 74, 75, 56), (30, 69, 70, 31), (28, 65, 66, 29), (26, 61, 62, 27), (24, 58, 59, 25), (195, 190, 112, 111), (133, 237, 65, 28), (206, 189, 113, 96), (244, 182, 43, 58), (193, 199, 107, 109), (236, 132, 29, 66), (188, 207, 99, 114), (198, 194, 108, 104), (210, 193, 109, 92), (183, 245, 57, 42), (212, 178, 51, 90), (131, 241, 61, 26), (192, 211, 95, 110), (240, 130, 27, 62), (213, 196, 106, 89), (145, 232, 70, 40), (179, 213, 89, 50), (27, 411, 410, 26), (199, 214, 88, 107), (235, 144, 41, 71), (129, 244, 58, 24), (218, 201, 101, 84), (233, 236, 66, 69), (149, 200, 102, 48), (247, 128, 25, 59), (200, 219, 87, 102), (239, 234, 68, 67), (203, 148, 49, 103), (222, 205, 97, 80), (237, 240, 62, 65), (201, 204, 98, 101), (204, 223, 83, 98), (243, 238, 64, 63), (207, 202, 100, 99), (226, 209, 93, 76)])
_uv = me_cube_012.uv_layers.new(name='UVMap')
_uv.uv.foreach_set('vector', [0.375, 0.4542, 0.425, 0.4542, 0.425, 0.5, 0.375, 0.5, 0.375, 0.7042, 0.425, 0.7042, 0.425, 0.75, 0.375, 0.75, 0.375, 0.9542, 0.425, 0.9542, 0.425, 1.0, 0.375, 1.0, 0.6792, 0.5542, 0.7208, 0.5542, 0.7208, 0.5958, 0.6792, 0.5958, 0.375, 0.6542, 0.425, 0.6542, 0.425, 0.6958, 0.375, 0.6958, 0.575, 0.0542, 0.625, 0.0542, 0.625, 0.0958, 0.575, 0.0958, 0.575, 0.7042, 0.625, 0.7042, 0.625, 0.75, 0.575, 0.75, 0.575, 0.8542, 0.625, 0.8542, 0.625, 0.8958, 0.575, 0.8958, 0.575, 0.9042, 0.625, 0.9042, 0.625, 0.9458, 0.575, 0.9458, 0.575, 0.9542, 0.625, 0.9542, 0.625, 1.0, 0.575, 1.0, 0.575, 0.4542, 0.625, 0.4542, 0.625, 0.5, 0.575, 0.5, 0.575, 0.6042, 0.625, 0.6042, 0.625, 0.6458, 0.575, 0.6458, 0.575, 0.6542, 0.625, 0.6542, 0.625, 0.6958, 0.575, 0.6958, 0.625, 0.7042, 0.6708, 0.7042, 0.6708, 0.75, 0.625, 0.75, 0.625, 0.5, 0.6708, 0.5, 0.6708, 0.5458, 0.625, 0.5458, 0.6792, 0.6042, 0.7208, 0.6042, 0.7208, 0.6458, 0.6792, 0.6458, 0.6792, 0.6542, 0.7208, 0.6542, 0.7208, 0.6958, 0.6792, 0.6958, 0.7292, 0.5542, 0.7708, 0.5542, 0.7708, 0.5958, 0.7292, 0.5958, 0.575, 0.4042, 0.625, 0.4042, 0.625, 0.4458, 0.575, 0.4458, 0.7292, 0.6042, 0.7708, 0.6042, 0.7708, 0.6458, 0.7292, 0.6458, 0.7292, 0.6542, 0.7708, 0.6542, 0.7708, 0.6958, 0.7292, 0.6958, 0.7792, 0.5542, 0.8208, 0.5542, 0.8208, 0.5958, 0.7792, 0.5958, 0.575, 0.3542, 0.625, 0.3542, 0.625, 0.3958, 0.575, 0.3958, 0.7792, 0.6042, 0.8208, 0.6042, 0.8208, 0.6458, 0.7792, 0.6458, 0.7792, 0.6542, 0.8208, 0.6542, 0.8208, 0.6958, 0.7792, 0.6958, 0.1792, 0.5542, 0.2208, 0.5542, 0.2208, 0.5958, 0.1792, 0.5958, 0.575, 0.2042, 0.625, 0.2042, 0.625, 0.25, 0.575, 0.25, 0.8292, 0.5, 0.875, 0.5, 0.875, 0.5458, 0.8292, 0.5458, 0.575, 0.1542, 0.625, 0.1542, 0.625, 0.1958, 0.575, 0.1958, 0.575, 0.1042, 0.625, 0.1042, 0.625, 0.1458, 0.575, 0.1458, 0.575, 0.0, 0.625, 0.0, 0.625, 0.0458, 0.575, 0.0458, 0.375, 0.8542, 0.425, 0.8542, 0.425, 0.8958, 0.375, 0.8958, 0.375, 0.8042, 0.425, 0.8042, 0.425, 0.8458, 0.375, 0.8458, 0.375, 0.75, 0.425, 0.75, 0.425, 0.7958, 0.375, 0.7958, 0.375, 0.1542, 0.425, 0.1542, 0.425, 0.1958, 0.375, 0.1958, 0.375, 0.1042, 0.425, 0.1042, 0.425, 0.1458, 0.375, 0.1458, 0.375, 0.0542, 0.425, 0.0542, 0.425, 0.0958, 0.375, 0.0958, 0.375, 0.0, 0.425, 0.0, 0.425, 0.0458, 0.375, 0.0458, 0.375, 0.25, 0.425, 0.25, 0.425, 0.2958, 0.375, 0.2958, 0.1792, 0.6042, 0.2208, 0.6042, 0.2208, 0.6458, 0.1792, 0.6458, 0.1792, 0.6542, 0.2208, 0.6542, 0.2208, 0.6958, 0.1792, 0.6958, 0.2292, 0.5542, 0.2708, 0.5542, 0.2708, 0.5958, 0.2292, 0.5958, 0.375, 0.3042, 0.425, 0.3042, 0.425, 0.3458, 0.375, 0.3458, 0.2292, 0.6042, 0.2708, 0.6042, 0.2708, 0.6458, 0.2292, 0.6458, 0.2292, 0.6542, 0.2708, 0.6542, 0.2708, 0.6958, 0.2292, 0.6958, 0.2792, 0.5542, 0.3208, 0.5542, 0.3208, 0.5958, 0.2792, 0.5958, 0.375, 0.3542, 0.425, 0.3542, 0.425, 0.3958, 0.375, 0.3958, 0.2792, 0.6042, 0.3208, 0.6042, 0.3208, 0.6458, 0.2792, 0.6458, 0.2792, 0.6542, 0.3208, 0.6542, 0.3208, 0.6958, 0.2792, 0.6958, 0.425, 0.75, 0.475, 0.75, 0.475, 0.7958, 0.425, 0.7958, 0.375, 0.4042, 0.425, 0.4042, 0.425, 0.4458, 0.375, 0.4458, 0.375, 0.5, 0.425, 0.5, 0.425, 0.5458, 0.375, 0.5458, 0.375, 0.5542, 0.425, 0.5542, 0.425, 0.5958, 0.375, 0.5958, 0.375, 0.6042, 0.425, 0.6042, 0.425, 0.6458, 0.375, 0.6458, 0.375, 0.9042, 0.425, 0.9042, 0.425, 0.9458, 0.375, 0.9458, 0.475, 0.75, 0.525, 0.75, 0.525, 0.7958, 0.475, 0.7958, 0.525, 0.75, 0.575, 0.75, 0.575, 0.7958, 0.525, 0.7958, 0.425, 0.5, 0.475, 0.5, 0.475, 0.5458, 0.425, 0.5458, 0.575, 0.75, 0.625, 0.75, 0.625, 0.7958, 0.575, 0.7958, 0.2792, 0.7042, 0.3208, 0.7042, 0.3208, 0.75, 0.2792, 0.75, 0.2292, 0.7042, 0.2708, 0.7042, 0.2708, 0.75, 0.2292, 0.75, 0.1792, 0.7042, 0.2208, 0.7042, 0.2208, 0.75, 0.1792, 0.75, 0.425, 0.8042, 0.475, 0.8042, 0.475, 0.8458, 0.425, 0.8458, 0.425, 0.8542, 0.475, 0.8542, 0.475, 0.8958, 0.425, 0.8958, 0.425, 0.9042, 0.475, 0.9042, 0.475, 0.9458, 0.425, 0.9458, 0.425, 0.9542, 0.475, 0.9542, 0.475, 1.0, 0.425, 1.0, 0.475, 0.8042, 0.525, 0.8042, 0.525, 0.8458, 0.475, 0.8458, 0.475, 0.8542, 0.525, 0.8542, 0.525, 0.8958, 0.475, 0.8958, 0.475, 0.9042, 0.525, 0.9042, 0.525, 0.9458, 0.475, 0.9458, 0.475, 0.9542, 0.525, 0.9542, 0.525, 1.0, 0.475, 1.0, 0.525, 0.8042, 0.575, 0.8042, 0.575, 0.8458, 0.525, 0.8458, 0.525, 0.8542, 0.575, 0.8542, 0.575, 0.8958, 0.525, 0.8958, 0.525, 0.9042, 0.575, 0.9042, 0.575, 0.9458, 0.525, 0.9458, 0.525, 0.9542, 0.575, 0.9542, 0.575, 1.0, 0.525, 1.0, 0.575, 0.8042, 0.625, 0.8042, 0.625, 0.8458, 0.575, 0.8458, 0.6792, 0.7042, 0.7208, 0.7042, 0.7208, 0.75, 0.6792, 0.75, 0.7292, 0.7042, 0.7708, 0.7042, 0.7708, 0.75, 0.7292, 0.75, 0.7792, 0.7042, 0.8208, 0.7042, 0.8208, 0.75, 0.7792, 0.75, 0.3292, 0.7042, 0.375, 0.7042, 0.375, 0.75, 0.3292, 0.75, 0.475, 0.5, 0.525, 0.5, 0.525, 0.5458, 0.475, 0.5458, 0.525, 0.5, 0.575, 0.5, 0.575, 0.5458, 0.525, 0.5458, 0.425, 0.25, 0.475, 0.25, 0.475, 0.2958, 0.425, 0.2958, 0.575, 0.5, 0.625, 0.5, 0.625, 0.5458, 0.575, 0.5458, 0.3292, 0.5542, 0.375, 0.5542, 0.375, 0.5958, 0.3292, 0.5958, 0.3292, 0.6042, 0.375, 0.6042, 0.375, 0.6458, 0.3292, 0.6458, 0.3292, 0.6542, 0.375, 0.6542, 0.375, 0.6958, 0.3292, 0.6958, 0.425, 0.5542, 0.475, 0.5542, 0.475, 0.5958, 0.425, 0.5958, 0.425, 0.6042, 0.475, 0.6042, 0.475, 0.6458, 0.425, 0.6458, 0.425, 0.6542, 0.475, 0.6542, 0.475, 0.6958, 0.425, 0.6958, 0.425, 0.7042, 0.475, 0.7042, 0.475, 0.75, 0.425, 0.75, 0.475, 0.5542, 0.525, 0.5542, 0.525, 0.5958, 0.475, 0.5958, 0.475, 0.6042, 0.525, 0.6042, 0.525, 0.6458, 0.475, 0.6458, 0.475, 0.6542, 0.525, 0.6542, 0.525, 0.6958, 0.475, 0.6958, 0.475, 0.7042, 0.525, 0.7042, 0.525, 0.75, 0.475, 0.75, 0.525, 0.5542, 0.575, 0.5542, 0.575, 0.5958, 0.525, 0.5958, 0.525, 0.6042, 0.575, 0.6042, 0.575, 0.6458, 0.525, 0.6458, 0.525, 0.6542, 0.575, 0.6542, 0.575, 0.6958, 0.525, 0.6958, 0.525, 0.7042, 0.575, 0.7042, 0.575, 0.75, 0.525, 0.75, 0.575, 0.5542, 0.625, 0.5542, 0.625, 0.5958, 0.575, 0.5958, 0.625, 0.5542, 0.6708, 0.5542, 0.6708, 0.5958, 0.625, 0.5958, 0.625, 0.6042, 0.6708, 0.6042, 0.6708, 0.6458, 0.625, 0.6458, 0.625, 0.6542, 0.6708, 0.6542, 0.6708, 0.6958, 0.625, 0.6958, 0.3292, 0.5, 0.375, 0.5, 0.375, 0.5458, 0.3292, 0.5458, 0.475, 0.25, 0.525, 0.25, 0.525, 0.2958, 0.475, 0.2958, 0.525, 0.25, 0.575, 0.25, 0.575, 0.2958, 0.525, 0.2958, 0.425, 0.0, 0.475, 0.0, 0.475, 0.0458, 0.425, 0.0458, 0.575, 0.25, 0.625, 0.25, 0.625, 0.2958, 0.575, 0.2958, 0.1792, 0.5, 0.2208, 0.5, 0.2208, 0.5458, 0.1792, 0.5458, 0.2292, 0.5, 0.2708, 0.5, 0.2708, 0.5458, 0.2292, 0.5458, 0.2792, 0.5, 0.3208, 0.5, 0.3208, 0.5458, 0.2792, 0.5458, 0.425, 0.3042, 0.475, 0.3042, 0.475, 0.3458, 0.425, 0.3458, 0.425, 0.3542, 0.475, 0.3542, 0.475, 0.3958, 0.425, 0.3958, 0.425, 0.4042, 0.475, 0.4042, 0.475, 0.4458, 0.425, 0.4458, 0.425, 0.4542, 0.475, 0.4542, 0.475, 0.5, 0.425, 0.5, 0.475, 0.3042, 0.525, 0.3042, 0.525, 0.3458, 0.475, 0.3458, 0.475, 0.3542, 0.525, 0.3542, 0.525, 0.3958, 0.475, 0.3958, 0.475, 0.4042, 0.525, 0.4042, 0.525, 0.4458, 0.475, 0.4458, 0.475, 0.4542, 0.525, 0.4542, 0.525, 0.5, 0.475, 0.5, 0.525, 0.3042, 0.575, 0.3042, 0.575, 0.3458, 0.525, 0.3458, 0.525, 0.3542, 0.575, 0.3542, 0.575, 0.3958, 0.525, 0.3958, 0.525, 0.4042, 0.575, 0.4042, 0.575, 0.4458, 0.525, 0.4458, 0.525, 0.4542, 0.575, 0.4542, 0.575, 0.5, 0.525, 0.5, 0.575, 0.3042, 0.625, 0.3042, 0.625, 0.3458, 0.575, 0.3458, 0.7792, 0.5, 0.8208, 0.5, 0.8208, 0.5458, 0.7792, 0.5458, 0.7292, 0.5, 0.7708, 0.5, 0.7708, 0.5458, 0.7292, 0.5458, 0.6792, 0.5, 0.7208, 0.5, 0.7208, 0.5458, 0.6792, 0.5458, 0.125, 0.5, 0.1708, 0.5, 0.1708, 0.5458, 0.125, 0.5458, 0.475, 0.0, 0.525, 0.0, 0.525, 0.0458, 0.475, 0.0458, 0.525, 0.0, 0.575, 0.0, 0.575, 0.0458, 0.525, 0.0458, 0.6792, 0.5458, 0.6792, 0.5542, 0.6708, 0.5542, 0.6708, 0.5458, 0.125, 0.7042, 0.1708, 0.7042, 0.1708, 0.75, 0.125, 0.75, 0.125, 0.6542, 0.1708, 0.6542, 0.1708, 0.6958, 0.125, 0.6958, 0.125, 0.6042, 0.1708, 0.6042, 0.1708, 0.6458, 0.125, 0.6458, 0.125, 0.5542, 0.1708, 0.5542, 0.1708, 0.5958, 0.125, 0.5958, 0.425, 0.0542, 0.475, 0.0542, 0.475, 0.0958, 0.425, 0.0958, 0.425, 0.1042, 0.475, 0.1042, 0.475, 0.1458, 0.425, 0.1458, 0.425, 0.1542, 0.475, 0.1542, 0.475, 0.1958, 0.425, 0.1958, 0.425, 0.2042, 0.475, 0.2042, 0.475, 0.25, 0.425, 0.25, 0.475, 0.0542, 0.525, 0.0542, 0.525, 0.0958, 0.475, 0.0958, 0.475, 0.1042, 0.525, 0.1042, 0.525, 0.1458, 0.475, 0.1458, 0.475, 0.1542, 0.525, 0.1542, 0.525, 0.1958, 0.475, 0.1958, 0.475, 0.2042, 0.525, 0.2042, 0.525, 0.25, 0.475, 0.25, 0.525, 0.0542, 0.575, 0.0542, 0.575, 0.0958, 0.525, 0.0958, 0.525, 0.1042, 0.575, 0.1042, 0.575, 0.1458, 0.525, 0.1458, 0.525, 0.1542, 0.575, 0.1542, 0.575, 0.1958, 0.525, 0.1958, 0.525, 0.2042, 0.575, 0.2042, 0.575, 0.25, 0.525, 0.25, 0.8292, 0.7042, 0.875, 0.7042, 0.875, 0.75, 0.8292, 0.75, 0.8292, 0.6542, 0.875, 0.6542, 0.875, 0.6958, 0.8292, 0.6958, 0.8292, 0.6042, 0.875, 0.6042, 0.875, 0.6458, 0.8292, 0.6458, 0.8292, 0.5542, 0.875, 0.5542, 0.875, 0.5958, 0.8292, 0.5958, 0.7708, 0.6958, 0.7708, 0.6542, 0.7708, 0.6542, 0.7708, 0.6958, 0.6792, 0.5458, 0.7208, 0.5458, 0.7208, 0.5458, 0.6792, 0.5458, 0.6792, 0.6042, 0.6792, 0.6458, 0.6792, 0.6458, 0.6792, 0.6042, 0.7792, 0.6542, 0.7792, 0.6958, 0.7792, 0.6958, 0.7792, 0.6542, 0.7208, 0.5542, 0.6792, 0.5542, 0.6792, 0.5542, 0.7208, 0.5542, 0.8292, 0.5458, 0.875, 0.5458, 0.875, 0.5458, 0.8292, 0.5458, 0.6708, 0.5958, 0.6708, 0.5542, 0.6708, 0.5542, 0.6708, 0.5958, 0.7708, 0.6458, 0.7708, 0.6042, 0.7708, 0.6042, 0.7708, 0.6458, 0.625, 0.6958, 0.6708, 0.6958, 0.6708, 0.6958, 0.625, 0.6958, 0.875, 0.5542, 0.8292, 0.5542, 0.8292, 0.5542, 0.875, 0.5542, 0.6792, 0.5542, 0.6792, 0.5958, 0.6792, 0.5958, 0.6792, 0.5542, 0.7792, 0.6042, 0.7792, 0.6458, 0.7792, 0.6458, 0.7792, 0.6042, 0.6708, 0.5458, 0.6708, 0.5, 0.6708, 0.5, 0.6708, 0.5458, 0.1792, 0.5458, 0.1792, 0.5542, 0.1708, 0.5542, 0.1708, 0.5458, 0.1792, 0.5958, 0.1792, 0.6042, 0.1708, 0.6042, 0.1708, 0.5958, 0.1792, 0.6458, 0.1792, 0.6542, 0.1708, 0.6542, 0.1708, 0.6458, 0.1792, 0.7042, 0.1708, 0.7042, 0.1708, 0.6958, 0.1792, 0.6958, 0.2292, 0.5458, 0.2292, 0.5542, 0.2208, 0.5542, 0.2208, 0.5458, 0.2292, 0.5958, 0.2292, 0.6042, 0.2208, 0.6042, 0.2208, 0.5958, 0.2292, 0.6458, 0.2292, 0.6542, 0.2208, 0.6542, 0.2208, 0.6458, 0.2292, 0.7042, 0.2208, 0.7042, 0.2208, 0.6958, 0.2292, 0.6958, 0.2792, 0.5458, 0.2792, 0.5542, 0.2708, 0.5542, 0.2708, 0.5458, 0.2792, 0.5958, 0.2792, 0.6042, 0.2708, 0.6042, 0.2708, 0.5958, 0.2792, 0.6458, 0.2792, 0.6542, 0.2708, 0.6542, 0.2708, 0.6458, 0.2792, 0.7042, 0.2708, 0.7042, 0.2708, 0.6958, 0.2792, 0.6958, 0.3292, 0.5458, 0.3292, 0.5542, 0.3208, 0.5542, 0.3208, 0.5458, 0.3292, 0.5958, 0.3292, 0.6042, 0.3208, 0.6042, 0.3208, 0.5958, 0.3292, 0.6458, 0.3292, 0.6542, 0.3208, 0.6542, 0.3208, 0.6458, 0.3292, 0.7042, 0.3208, 0.7042, 0.3208, 0.6958, 0.3292, 0.6958, 0.7708, 0.5958, 0.7708, 0.5542, 0.7708, 0.5542, 0.7708, 0.5958, 0.6708, 0.7042, 0.625, 0.7042, 0.625, 0.7042, 0.6708, 0.7042, 0.7792, 0.6958, 0.8208, 0.6958, 0.8208, 0.6958, 0.7792, 0.6958, 0.6792, 0.5, 0.6792, 0.5458, 0.6792, 0.5458, 0.6792, 0.5, 0.7792, 0.5542, 0.7792, 0.5958, 0.7792, 0.5958, 0.7792, 0.5542, 0.625, 0.6458, 0.6708, 0.6458, 0.6708, 0.6458, 0.625, 0.6458, 0.8208, 0.7042, 0.7792, 0.7042, 0.7792, 0.7042, 0.8208, 0.7042, 0.7708, 0.5458, 0.7708, 0.5, 0.7708, 0.5, 0.7708, 0.5458, 0.7792, 0.6458, 0.8208, 0.6458, 0.8208, 0.6458, 0.7792, 0.6458, 0.6708, 0.75, 0.6708, 0.7042, 0.6708, 0.7042, 0.6708, 0.75, 0.7792, 0.5, 0.7792, 0.5458, 0.7792, 0.5458, 0.7792, 0.5, 0.6708, 0.6542, 0.625, 0.6542, 0.625, 0.6542, 0.6708, 0.6542, 0.8208, 0.6542, 0.7792, 0.6542, 0.7792, 0.6542, 0.8208, 0.6542, 0.6792, 0.75, 0.425, 0.8042, 0.425, 0.7958, 0.6708, 0.75, 0.625, 0.5958, 0.6708, 0.5958, 0.6708, 0.5958, 0.625, 0.5958, 0.7792, 0.5958, 0.8208, 0.5958, 0.8208, 0.5958, 0.7792, 0.5958, 0.6792, 0.7042, 0.6792, 0.75, 0.6792, 0.75, 0.6792, 0.7042, 0.7708, 0.75, 0.7708, 0.7042, 0.7708, 0.7042, 0.7708, 0.75, 0.8208, 0.6042, 0.7792, 0.6042, 0.7792, 0.6042, 0.8208, 0.6042, 0.6708, 0.6042, 0.625, 0.6042, 0.625, 0.6042, 0.6708, 0.6042, 0.7792, 0.5458, 0.8208, 0.5458, 0.8208, 0.5458, 0.7792, 0.5458, 0.7792, 0.7042, 0.7792, 0.75, 0.7792, 0.75, 0.7792, 0.7042, 0.625, 0.5458, 0.6708, 0.5458, 0.6708, 0.5458, 0.625, 0.5458, 0.8208, 0.5542, 0.7792, 0.5542, 0.7792, 0.5542, 0.8208, 0.5542, 0.7208, 0.6958, 0.7208, 0.6542, 0.7208, 0.6542, 0.7208, 0.6958, 0.625, 0.5542, 0.425, 0.5542, 0.425, 0.5458, 0.625, 0.5458, 0.7292, 0.6958, 0.7708, 0.6958, 0.7708, 0.6958, 0.7292, 0.6958, 0.7292, 0.6542, 0.7292, 0.6958, 0.7292, 0.6958, 0.7292, 0.6542, 0.6708, 0.5542, 0.625, 0.5542, 0.625, 0.5542, 0.6708, 0.5542, 0.7708, 0.7042, 0.7292, 0.7042, 0.7292, 0.7042, 0.7708, 0.7042, 0.7208, 0.6458, 0.7208, 0.6042, 0.7208, 0.6042, 0.7208, 0.6458, 0.8208, 0.6958, 0.8208, 0.6542, 0.8208, 0.6542, 0.8208, 0.6958, 0.7292, 0.6458, 0.7708, 0.6458, 0.7708, 0.6458, 0.7292, 0.6458, 0.7292, 0.6042, 0.7292, 0.6458, 0.7292, 0.6458, 0.7292, 0.6042, 0.8292, 0.6542, 0.8292, 0.6958, 0.8292, 0.6958, 0.8292, 0.6542, 0.1792, 0.7042, 0.1792, 0.75, 0.1708, 0.75, 0.1708, 0.7042, 0.1792, 0.5, 0.1792, 0.5458, 0.1708, 0.5458, 0.1708, 0.5, 0.1792, 0.5542, 0.1792, 0.5958, 0.1708, 0.5958, 0.1708, 0.5542, 0.1792, 0.6042, 0.1792, 0.6458, 0.1708, 0.6458, 0.1708, 0.6042, 0.1792, 0.6542, 0.1792, 0.6958, 0.1708, 0.6958, 0.1708, 0.6542, 0.2292, 0.7042, 0.2292, 0.75, 0.2208, 0.75, 0.2208, 0.7042, 0.2292, 0.5, 0.2292, 0.5458, 0.2208, 0.5458, 0.2208, 0.5, 0.2292, 0.5542, 0.2292, 0.5958, 0.2208, 0.5958, 0.2208, 0.5542, 0.2292, 0.6042, 0.2292, 0.6458, 0.2208, 0.6458, 0.2208, 0.6042, 0.2292, 0.6542, 0.2292, 0.6958, 0.2208, 0.6958, 0.2208, 0.6542, 0.2792, 0.7042, 0.2792, 0.75, 0.2708, 0.75, 0.2708, 0.7042, 0.2792, 0.5, 0.2792, 0.5458, 0.2708, 0.5458, 0.2708, 0.5, 0.2792, 0.5542, 0.2792, 0.5958, 0.2708, 0.5958, 0.2708, 0.5542, 0.2792, 0.6042, 0.2792, 0.6458, 0.2708, 0.6458, 0.2708, 0.6042, 0.2792, 0.6542, 0.2792, 0.6958, 0.2708, 0.6958, 0.2708, 0.6542, 0.3292, 0.7042, 0.3292, 0.75, 0.3208, 0.75, 0.3208, 0.7042, 0.3292, 0.5, 0.3292, 0.5458, 0.3208, 0.5458, 0.3208, 0.5, 0.3292, 0.5542, 0.3292, 0.5958, 0.3208, 0.5958, 0.3208, 0.5542, 0.3292, 0.6042, 0.3292, 0.6458, 0.3208, 0.6458, 0.3208, 0.6042, 0.3292, 0.6542, 0.3292, 0.6958, 0.3208, 0.6958, 0.3208, 0.6542, 0.1708, 0.5542, 0.125, 0.5542, 0.125, 0.5458, 0.1708, 0.5458, 0.1708, 0.6042, 0.125, 0.6042, 0.125, 0.5958, 0.1708, 0.5958, 0.1708, 0.6542, 0.125, 0.6542, 0.125, 0.6458, 0.1708, 0.6458, 0.1708, 0.7042, 0.125, 0.7042, 0.125, 0.6958, 0.1708, 0.6958, 0.2208, 0.5542, 0.1792, 0.5542, 0.1792, 0.5458, 0.2208, 0.5458, 0.2208, 0.6042, 0.1792, 0.6042, 0.1792, 0.5958, 0.2208, 0.5958, 0.2208, 0.6542, 0.1792, 0.6542, 0.1792, 0.6458, 0.2208, 0.6458, 0.2208, 0.7042, 0.1792, 0.7042, 0.1792, 0.6958, 0.2208, 0.6958, 0.2708, 0.5542, 0.2292, 0.5542, 0.2292, 0.5458, 0.2708, 0.5458, 0.2708, 0.6042, 0.2292, 0.6042, 0.2292, 0.5958, 0.2708, 0.5958, 0.2708, 0.6542, 0.2292, 0.6542, 0.2292, 0.6458, 0.2708, 0.6458, 0.2708, 0.7042, 0.2292, 0.7042, 0.2292, 0.6958, 0.2708, 0.6958, 0.3208, 0.5542, 0.2792, 0.5542, 0.2792, 0.5458, 0.3208, 0.5458, 0.3208, 0.6042, 0.2792, 0.6042, 0.2792, 0.5958, 0.3208, 0.5958, 0.3208, 0.6542, 0.2792, 0.6542, 0.2792, 0.6458, 0.3208, 0.6458, 0.3208, 0.7042, 0.2792, 0.7042, 0.2792, 0.6958, 0.3208, 0.6958, 0.375, 0.5542, 0.3292, 0.5542, 0.3292, 0.5458, 0.375, 0.5458, 0.375, 0.6042, 0.3292, 0.6042, 0.3292, 0.5958, 0.375, 0.5958, 0.375, 0.6542, 0.3292, 0.6542, 0.3292, 0.6458, 0.375, 0.6458, 0.375, 0.7042, 0.3292, 0.7042, 0.3292, 0.6958, 0.375, 0.6958, 0.425, 0.8042, 0.375, 0.8042, 0.375, 0.7958, 0.425, 0.7958, 0.425, 0.8542, 0.375, 0.8542, 0.375, 0.8458, 0.425, 0.8458, 0.425, 0.9042, 0.375, 0.9042, 0.375, 0.8958, 0.425, 0.8958, 0.425, 0.9542, 0.375, 0.9542, 0.375, 0.9458, 0.425, 0.9458, 0.8292, 0.75, 0.425, 0.9542, 0.425, 0.9458, 0.8208, 0.75, 0.7792, 0.75, 0.425, 0.9042, 0.425, 0.8958, 0.7708, 0.75, 0.7292, 0.75, 0.425, 0.8542, 0.425, 0.8458, 0.7208, 0.75, 0.425, 0.5542, 0.375, 0.5542, 0.375, 0.5458, 0.425, 0.5458, 0.425, 0.6042, 0.375, 0.6042, 0.375, 0.5958, 0.425, 0.5958, 0.425, 0.6542, 0.375, 0.6542, 0.375, 0.6458, 0.425, 0.6458, 0.425, 0.7042, 0.375, 0.7042, 0.375, 0.6958, 0.425, 0.6958, 0.625, 0.7042, 0.425, 0.7042, 0.425, 0.6958, 0.625, 0.6958, 0.625, 0.6542, 0.425, 0.6542, 0.425, 0.6458, 0.625, 0.6458, 0.625, 0.6042, 0.425, 0.6042, 0.425, 0.5958, 0.625, 0.5958, 0.425, 0.3042, 0.375, 0.3042, 0.375, 0.2958, 0.425, 0.2958, 0.425, 0.3542, 0.375, 0.3542, 0.375, 0.3458, 0.425, 0.3458, 0.425, 0.4042, 0.375, 0.4042, 0.375, 0.3958, 0.425, 0.3958, 0.425, 0.4542, 0.375, 0.4542, 0.375, 0.4458, 0.425, 0.4458, 0.8208, 0.5, 0.425, 0.3042, 0.425, 0.2958, 0.8292, 0.5, 0.7708, 0.5, 0.425, 0.3542, 0.425, 0.3458, 0.7792, 0.5, 0.7208, 0.5, 0.425, 0.4042, 0.425, 0.3958, 0.7292, 0.5, 0.6708, 0.5, 0.425, 0.4542, 0.425, 0.4458, 0.6792, 0.5, 0.425, 0.0542, 0.375, 0.0542, 0.375, 0.0458, 0.425, 0.0458, 0.425, 0.1042, 0.375, 0.1042, 0.375, 0.0958, 0.425, 0.0958, 0.425, 0.1542, 0.375, 0.1542, 0.375, 0.1458, 0.425, 0.1458, 0.425, 0.2042, 0.375, 0.2042, 0.375, 0.1958, 0.425, 0.1958, 0.875, 0.5458, 0.425, 0.2042, 0.425, 0.1958, 0.875, 0.5542, 0.875, 0.5958, 0.425, 0.1542, 0.425, 0.1458, 0.875, 0.6042, 0.875, 0.6958, 0.425, 0.0542, 0.425, 0.0458, 0.875, 0.7042, 0.375, 0.2042, 0.425, 0.2042, 0.425, 0.25, 0.375, 0.25, 0.6792, 0.5958, 0.6792, 0.6042, 0.6708, 0.6042, 0.6708, 0.5958, 0.6792, 0.6458, 0.6792, 0.6542, 0.6708, 0.6542, 0.6708, 0.6458, 0.6792, 0.7042, 0.6708, 0.7042, 0.6708, 0.6958, 0.6792, 0.6958, 0.7292, 0.5458, 0.7292, 0.5542, 0.7208, 0.5542, 0.7208, 0.5458, 0.7292, 0.5958, 0.7292, 0.6042, 0.7208, 0.6042, 0.7208, 0.5958, 0.7292, 0.6458, 0.7292, 0.6542, 0.7208, 0.6542, 0.7208, 0.6458, 0.7292, 0.7042, 0.7208, 0.7042, 0.7208, 0.6958, 0.7292, 0.6958, 0.7792, 0.5458, 0.7792, 0.5542, 0.7708, 0.5542, 0.7708, 0.5458, 0.7792, 0.5958, 0.7792, 0.6042, 0.7708, 0.6042, 0.7708, 0.5958, 0.7792, 0.6458, 0.7792, 0.6542, 0.7708, 0.6542, 0.7708, 0.6458, 0.7792, 0.7042, 0.7708, 0.7042, 0.7708, 0.6958, 0.7792, 0.6958, 0.8292, 0.5458, 0.8292, 0.5542, 0.8208, 0.5542, 0.8208, 0.5458, 0.8292, 0.5958, 0.8292, 0.6042, 0.8208, 0.6042, 0.8208, 0.5958, 0.8292, 0.6458, 0.8292, 0.6542, 0.8208, 0.6542, 0.8208, 0.6458, 0.8292, 0.7042, 0.8208, 0.7042, 0.8208, 0.6958, 0.8292, 0.6958, 0.6792, 0.7042, 0.6792, 0.75, 0.6708, 0.75, 0.6708, 0.7042, 0.6792, 0.5, 0.6792, 0.5458, 0.6708, 0.5458, 0.6708, 0.5, 0.6792, 0.5542, 0.6792, 0.5958, 0.6708, 0.5958, 0.6708, 0.5542, 0.6792, 0.6042, 0.6792, 0.6458, 0.6708, 0.6458, 0.6708, 0.6042, 0.6792, 0.6542, 0.6792, 0.6958, 0.6708, 0.6958, 0.6708, 0.6542, 0.7292, 0.7042, 0.7292, 0.75, 0.7208, 0.75, 0.7208, 0.7042, 0.7292, 0.5, 0.7292, 0.5458, 0.7208, 0.5458, 0.7208, 0.5, 0.7292, 0.5542, 0.7292, 0.5958, 0.7208, 0.5958, 0.7208, 0.5542, 0.7292, 0.6042, 0.7292, 0.6458, 0.7208, 0.6458, 0.7208, 0.6042, 0.7292, 0.6542, 0.7292, 0.6958, 0.7208, 0.6958, 0.7208, 0.6542, 0.7792, 0.7042, 0.7792, 0.75, 0.7708, 0.75, 0.7708, 0.7042, 0.7792, 0.5, 0.7792, 0.5458, 0.7708, 0.5458, 0.7708, 0.5, 0.7792, 0.5542, 0.7792, 0.5958, 0.7708, 0.5958, 0.7708, 0.5542, 0.7792, 0.6042, 0.7792, 0.6458, 0.7708, 0.6458, 0.7708, 0.6042, 0.7792, 0.6542, 0.7792, 0.6958, 0.7708, 0.6958, 0.7708, 0.6542, 0.8292, 0.7042, 0.8292, 0.75, 0.8208, 0.75, 0.8208, 0.7042, 0.8292, 0.5, 0.8292, 0.5458, 0.8208, 0.5458, 0.8208, 0.5, 0.8292, 0.5542, 0.8292, 0.5958, 0.8208, 0.5958, 0.8208, 0.5542, 0.8292, 0.6042, 0.8292, 0.6458, 0.8208, 0.6458, 0.8208, 0.6042, 0.8292, 0.6542, 0.8292, 0.6958, 0.8208, 0.6958, 0.8208, 0.6542, 0.6708, 0.5542, 0.625, 0.5542, 0.625, 0.5458, 0.6708, 0.5458, 0.6708, 0.6042, 0.625, 0.6042, 0.625, 0.5958, 0.6708, 0.5958, 0.6708, 0.6542, 0.625, 0.6542, 0.625, 0.6458, 0.6708, 0.6458, 0.6708, 0.7042, 0.625, 0.7042, 0.625, 0.6958, 0.6708, 0.6958, 0.7208, 0.5542, 0.6792, 0.5542, 0.6792, 0.5458, 0.7208, 0.5458, 0.7208, 0.6042, 0.6792, 0.6042, 0.6792, 0.5958, 0.7208, 0.5958, 0.7208, 0.6542, 0.6792, 0.6542, 0.6792, 0.6458, 0.7208, 0.6458, 0.7208, 0.7042, 0.6792, 0.7042, 0.6792, 0.6958, 0.7208, 0.6958, 0.7708, 0.5542, 0.7292, 0.5542, 0.7292, 0.5458, 0.7708, 0.5458, 0.7708, 0.6042, 0.7292, 0.6042, 0.7292, 0.5958, 0.7708, 0.5958, 0.7708, 0.6542, 0.7292, 0.6542, 0.7292, 0.6458, 0.7708, 0.6458, 0.7708, 0.7042, 0.7292, 0.7042, 0.7292, 0.6958, 0.7708, 0.6958, 0.8208, 0.5542, 0.7792, 0.5542, 0.7792, 0.5458, 0.8208, 0.5458, 0.8208, 0.6042, 0.7792, 0.6042, 0.7792, 0.5958, 0.8208, 0.5958, 0.8208, 0.6542, 0.7792, 0.6542, 0.7792, 0.6458, 0.8208, 0.6458, 0.8208, 0.7042, 0.7792, 0.7042, 0.7792, 0.6958, 0.8208, 0.6958, 0.875, 0.5542, 0.8292, 0.5542, 0.8292, 0.5458, 0.875, 0.5458, 0.875, 0.6042, 0.8292, 0.6042, 0.8292, 0.5958, 0.875, 0.5958, 0.875, 0.6542, 0.8292, 0.6542, 0.8292, 0.6458, 0.875, 0.6458, 0.875, 0.7042, 0.8292, 0.7042, 0.8292, 0.6958, 0.875, 0.6958, 0.6708, 0.6458, 0.6708, 0.6042, 0.6708, 0.6042, 0.6708, 0.6458, 0.875, 0.6042, 0.8292, 0.6042, 0.8292, 0.6042, 0.875, 0.6042, 0.7208, 0.6042, 0.6792, 0.6042, 0.6792, 0.6042, 0.7208, 0.6042, 0.8292, 0.7042, 0.8292, 0.75, 0.8292, 0.75, 0.8292, 0.7042, 0.6792, 0.6542, 0.6792, 0.6958, 0.6792, 0.6958, 0.6792, 0.6542, 0.8292, 0.5958, 0.875, 0.5958, 0.875, 0.5958, 0.8292, 0.5958, 0.6792, 0.5958, 0.7208, 0.5958, 0.7208, 0.5958, 0.6792, 0.5958, 0.6708, 0.6958, 0.6708, 0.6542, 0.6708, 0.6542, 0.6708, 0.6958, 0.7208, 0.6542, 0.6792, 0.6542, 0.6792, 0.6542, 0.7208, 0.6542, 0.8208, 0.75, 0.8208, 0.7042, 0.8208, 0.7042, 0.8208, 0.75, 0.7292, 0.7042, 0.7292, 0.75, 0.7292, 0.75, 0.7292, 0.7042, 0.875, 0.6542, 0.8292, 0.6542, 0.8292, 0.6542, 0.875, 0.6542, 0.6792, 0.6458, 0.7208, 0.6458, 0.7208, 0.6458, 0.6792, 0.6458, 0.8292, 0.6458, 0.875, 0.6458, 0.875, 0.6458, 0.8292, 0.6458, 0.7208, 0.7042, 0.6792, 0.7042, 0.6792, 0.7042, 0.7208, 0.7042, 0.8292, 0.5, 0.8292, 0.5458, 0.8292, 0.5458, 0.8292, 0.5, 0.7208, 0.75, 0.7208, 0.7042, 0.7208, 0.7042, 0.7208, 0.75, 0.875, 0.6458, 0.425, 0.1042, 0.425, 0.0958, 0.875, 0.6542, 0.6792, 0.6958, 0.7208, 0.6958, 0.7208, 0.6958, 0.6792, 0.6958, 0.8208, 0.5458, 0.8208, 0.5, 0.8208, 0.5, 0.8208, 0.5458, 0.875, 0.7042, 0.8292, 0.7042, 0.8292, 0.7042, 0.875, 0.7042, 0.7708, 0.5542, 0.7292, 0.5542, 0.7292, 0.5542, 0.7708, 0.5542, 0.8292, 0.5542, 0.8292, 0.5958, 0.8292, 0.5958, 0.8292, 0.5542, 0.7292, 0.5, 0.7292, 0.5458, 0.7292, 0.5458, 0.7292, 0.5, 0.8292, 0.6958, 0.875, 0.6958, 0.875, 0.6958, 0.8292, 0.6958, 0.7292, 0.5458, 0.7708, 0.5458, 0.7708, 0.5458, 0.7292, 0.5458, 0.8208, 0.5958, 0.8208, 0.5542, 0.8208, 0.5542, 0.8208, 0.5958, 0.7208, 0.5458, 0.7208, 0.5, 0.7208, 0.5, 0.7208, 0.5458, 0.7708, 0.6042, 0.7292, 0.6042, 0.7292, 0.6042, 0.7708, 0.6042, 0.8292, 0.6042, 0.8292, 0.6458, 0.8292, 0.6458, 0.8292, 0.6042, 0.7292, 0.5542, 0.7292, 0.5958, 0.7292, 0.5958, 0.7292, 0.5542, 0.7292, 0.5958, 0.7708, 0.5958, 0.7708, 0.5958, 0.7292, 0.5958, 0.8208, 0.6458, 0.8208, 0.6042, 0.8208, 0.6042, 0.8208, 0.6458, 0.7208, 0.5958, 0.7208, 0.5542, 0.7208, 0.5542, 0.7208, 0.5958, 0.7708, 0.6542, 0.7292, 0.6542, 0.7292, 0.6542, 0.7708, 0.6542])
me_cube_012.materials.append(mat_black_plastic)
me_cube_012.update()

# ---- objects
ob_back_plane_col = bpy.data.objects.new('back-plane-col', me_cube_014)
ob_cylinder_col = bpy.data.objects.new('Cylinder-col', me_cylinder_012)
ob_cylinder_002_col = bpy.data.objects.new('Cylinder.002-col', me_cylinder_008)
ob_cylinder_004_col = bpy.data.objects.new('Cylinder.004-col', me_cylinder_011)
ob_cylinder_005_col = bpy.data.objects.new('Cylinder.005-col', me_cylinder_013)
ob_cylinder_006_col = bpy.data.objects.new('Cylinder.006-col', me_cylinder_014)
ob_cylinder_007_col = bpy.data.objects.new('Cylinder.007-col', me_cylinder_015)
ob_base_col = bpy.data.objects.new('base-col', me_cube_017)
ob_cutting_base_col = bpy.data.objects.new('cutting-base-col', me_cube_012)

# ---- transforms, parenting, visibility, modifiers, constraints
ob_back_plane_col.location = (0.0, -0.005121, 0.1679)
ob_back_plane_col.rotation_euler = (0.0, 0.0, 0.7854)
ob_back_plane_col.scale = (1.0, 1.0, 1.0)
_m = ob_back_plane_col.modifiers.new('Bevel', 'BEVEL')
_m.width = 0.005
_m.width_pct = 0.005
ob_cylinder_col.location = (0.09502, 0.0, 0.01482)
ob_cylinder_col.scale = (0.0125, 0.0125, 0.01)
ob_cylinder_002_col.location = (0.095, 0.0, 0.1679)
ob_cylinder_004_col.location = (-0.09571, 0.0, 0.1679)
ob_cylinder_005_col.location = (-0.09595, 0.0, 0.01482)
ob_cylinder_005_col.scale = (0.0125, 0.0125, 0.01)
ob_cylinder_006_col.location = (0.09502, 0.0, 0.3207)
ob_cylinder_006_col.scale = (0.0125, 0.0125, 0.01)
ob_cylinder_007_col.location = (-0.09595, 0.0, 0.3207)
ob_cylinder_007_col.scale = (0.0125, 0.0125, 0.01)
ob_base_col.location = (0.0, 0.0, 0.002533)
ob_base_col.rotation_euler = (0.0, 0.0, 0.7854)
_m = ob_base_col.modifiers.new('Bevel', 'BEVEL')
_m.width = 0.002
_m.width_pct = 0.002
ob_cutting_base_col.location = (0.0, 0.0, 0.02493)
ob_cutting_base_col.rotation_euler = (0.0, 0.0, 0.7854)
_m = ob_cutting_base_col.modifiers.new('Bevel', 'BEVEL')
_m.width = 0.003
_m.width_pct = 0.003

# ---- collection membership
col_railing.objects.link(ob_back_plane_col)
col_railing.objects.link(ob_cylinder_col)
col_railing.objects.link(ob_cylinder_002_col)
col_railing.objects.link(ob_cylinder_004_col)
col_railing.objects.link(ob_cylinder_005_col)
col_railing.objects.link(ob_cylinder_006_col)
col_railing.objects.link(ob_cylinder_007_col)
col_base.objects.link(ob_base_col)
col_base.objects.link(ob_cutting_base_col)

# ---- scene / render settings (as saved in the file)
scene.frame_start = 1; scene.frame_end = 250; scene.frame_set(1)
scene.render.engine = 'BLENDER_EEVEE_NEXT'
scene.cycles.sampling_pattern = 'TABULATED_SOBOL'
scene.eevee.ray_tracing_options.trace_max_roughness = 0.0
bpy.context.view_layer.update()

# ---- added for rendering (the .blend has no active camera and no usable light): camera, sun
cam_auto = bpy.data.cameras.new('AutoCamera')
cam_auto.lens = 50.0
cam_auto.sensor_width = 36.0
cam_auto.clip_end = 1000.0
ob_auto_camera = bpy.data.objects.new('AutoCamera', cam_auto)
scene.collection.objects.link(ob_auto_camera)
ob_auto_camera.location = (0.438862, -0.526635, 0.516493)
ob_auto_camera.rotation_euler = (1.09748, -7.21219e-08, 0.694738)
scene.camera = ob_auto_camera
light_auto_sun = bpy.data.lights.new('AutoSun', 'SUN')
light_auto_sun.energy = 3.0
light_auto_sun.angle = 0.0523599
ob_auto_sun = bpy.data.objects.new('AutoSun', light_auto_sun)
scene.collection.objects.link(ob_auto_sun)
ob_auto_sun.rotation_euler = (0.872665, 0.174533, 0.523599)
bpy.context.view_layer.update()
